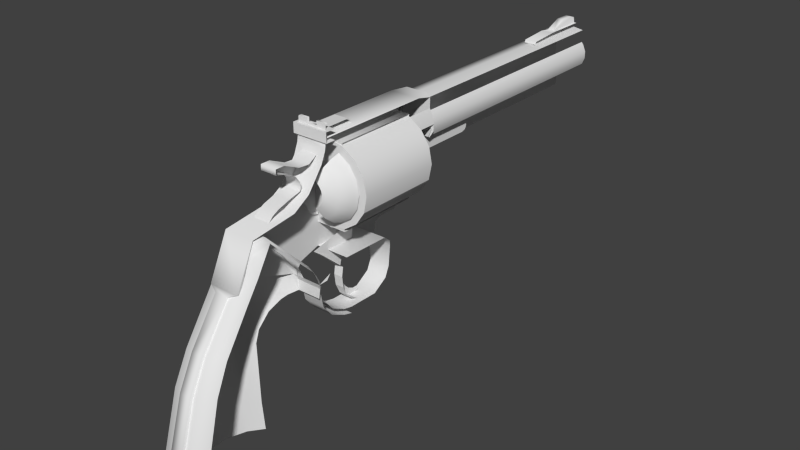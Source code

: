 # Source: pistol.blend  (saved by Blender 2.61.0; exported with 4.5.12 LTS)
import bpy
from mathutils import Matrix  # noqa: F401  (used for matrix-valued properties, if any)

bpy.ops.wm.read_factory_settings(use_empty=True)
scene = bpy.context.scene
scene.name = 'Scene'

# ---- collections
col_collection_1 = bpy.data.collections.new('Collection 1'); scene.collection.children.link(col_collection_1)

# ---- world
world_world = bpy.data.worlds.new('World'); scene.world = world_world
world_world.color = (0.05088, 0.05088, 0.05088)
world_world.use_sun_shadow = False
world_world.sun_shadow_jitter_overblur = 0.0
world_world.cycles.sampling_method = 'MANUAL'
world_world.cycles.sample_map_resolution = 256

# ---- meshes
me_revolver = bpy.data.meshes.new('revolver')
me_revolver.from_pydata([(-1.097, 0.8486, 0.9671), (-1.139, 0.8486, 0.9671), (-1.139, 0.8383, 0.9671), (-1.097, 0.8383, 0.9671), (-1.139, 0.8486, 0.9483), (-1.139, 0.8383, 0.9483), (-1.187, 0.8486, 0.9483), (-1.187, 0.8383, 0.9483), (-1.187, 0.8486, 0.9671), (-1.187, 0.8383, 0.9671), (-1.229, 0.8383, 0.9671), (-1.229, 0.8486, 0.9671), (-1.163, 0.8383, 0.9295), (-1.092, 0.8383, 0.9295), (-1.092, 0.8383, 0.9619), (-1.139, 0.8383, 0.9483), (-1.187, 0.8383, 0.9483), (-1.234, 0.8383, 0.9619), (-1.234, 0.8383, 0.9295), (-1.097, 0.8383, 0.9671), (-1.139, 0.8383, 0.9671), (-1.187, 0.8383, 0.9671), (-1.229, 0.8383, 0.9671), (-1.092, 0.8486, 0.9619), (-1.092, 0.8383, 0.9619), (-1.234, 0.8383, 0.9619), (-1.234, 0.8486, 0.9619), (-1.234, 0.8383, 0.9295), (-1.234, 0.8486, 0.9295), (-1.235, 0.3565, 0.4408), (-1.193, 0.3352, 0.4195), (-1.193, 0.3285, 0.4297), (-1.235, 0.3458, 0.4445), (-1.133, 0.3285, 0.4297), (-1.133, 0.3352, 0.4195), (-1.09, 0.3565, 0.4408), (-1.09, 0.3458, 0.4445), (-1.235, 0.9255, 0.4756), (-1.235, 0.4371, 0.635), (-1.235, 0.6533, 0.6619), (-1.235, 0.6533, 0.6619), (-1.235, 0.4371, 0.635), (-1.09, 0.4371, 0.635), (-1.09, 0.6533, 0.6619), (-1.243, 0.8276, 0.3315), (-1.235, 0.3565, 0.4408), (-1.235, 0.7714, 0.3001), (-1.235, 0.3458, 0.4445), (-1.09, 0.3458, 0.4445), (-1.09, 0.3565, 0.4408), (-1.09, 0.4371, 0.635), (-1.235, 1.292, 0.4756), (-1.243, 1.195, 0.332), (-1.243, 1.161, 0.3578), (-1.235, 1.274, 0.3378), (-1.217, 1.245, 0.2891), (-1.09, 1.391, 0.9074), (-1.111, 1.465, 0.9079), (-1.215, 1.465, 0.9079), (-1.236, 1.391, 0.9079), (-1.193, 0.04064, -0.2051), (-1.193, 0.03367, -0.1951), (-1.193, 0.1756, -0.1997), (-1.193, 0.1825, -0.2098), (-1.133, 0.03367, -0.1951), (-1.133, 0.04064, -0.2051), (-1.133, 0.1833, -0.2106), (-1.133, 0.1756, -0.1997), (-1.193, 0.1205, 0.09098), (-1.193, 0.1501, 0.07227), (-1.133, 0.1205, 0.09098), (-1.133, 0.1501, 0.07227), (-1.193, 0.1941, 0.2367), (-1.193, 0.2238, 0.218), (-1.133, 0.1941, 0.2367), (-1.133, 0.2238, 0.218), (-1.214, 0.8649, 0.1395), (-1.214, 0.8301, 0.1814), (-1.111, 0.8301, 0.1814), (-1.111, 0.8649, 0.1395), (-1.214, 0.8591, 0.1117), (-1.214, 0.8113, 0.1709), (-1.214, 0.8301, 0.1814), (-1.214, 0.8649, 0.1395), (-1.111, 0.8591, 0.1117), (-1.111, 0.8113, 0.1709), (-1.214, 0.8113, 0.1709), (-1.214, 0.8591, 0.1117), (-1.214, 1.197, 0.1395), (-1.214, 1.126, 0.09394), (-1.111, 1.126, 0.09394), (-1.111, 1.197, 0.1395), (-1.111, 1.219, 0.1896), (-1.214, 1.219, 0.1896), (-1.103, 1.219, 0.2894), (-1.223, 1.219, 0.2894), (-1.083, 1.195, 0.332), (-1.243, 1.195, 0.332), (-1.083, 1.161, 0.3578), (-1.243, 1.161, 0.3578), (-1.083, 0.9264, 0.3624), (-1.243, 0.9264, 0.3624), (-1.214, 0.9343, 0.1046), (-1.111, 0.9343, 0.1046), (-1.111, 0.9784, 0.09557), (-1.214, 0.9784, 0.09557), (-1.214, 1.244, 0.1739), (-1.214, 1.219, 0.1896), (-1.223, 1.219, 0.2894), (-1.214, 0.9346, 0.07675), (-1.214, 0.9343, 0.1046), (-1.111, 0.9346, 0.07675), (-1.214, 0.9346, 0.07675), (-1.243, 0.8085, 0.3071), (-1.083, 0.8276, 0.3315), (-1.09, 0.7714, 0.3001), (-1.083, 0.8085, 0.3071), (-1.214, 0.7957, 0.2498), (-1.214, 0.8138, 0.2563), (-1.111, 0.7957, 0.2498), (-1.214, 0.7957, 0.2498), (-1.243, 0.9264, 0.3624), (-1.236, 0.8354, 0.9074), (-1.236, 0.9255, 0.8592), (-1.236, 0.8284, 0.8592), (-1.235, 0.8072, 0.8099), (-1.235, 0.7331, 0.7112), (-1.214, 0.9786, 0.06461), (-1.214, 0.9784, 0.09557), (-1.214, 1.126, 0.06461), (-1.214, 1.126, 0.09394), (-1.111, 0.9786, 0.06461), (-1.214, 0.9786, 0.06461), (-1.214, 1.216, 0.1201), (-1.214, 1.197, 0.1395), (-1.235, 1.292, 0.4756), (-1.235, 0.9255, 0.4756), (-1.09, 0.9255, 0.4756), (-1.09, 1.292, 0.4756), (-1.235, 1.328, 0.4756), (-1.235, 1.304, 0.3546), (-1.235, 1.328, 0.4756), (-1.09, 1.328, 0.4756), (-1.235, 0.7714, 0.3001), (-1.09, 0.7714, 0.3001), (-1.235, 1.44, 0.4756), (-1.235, 1.405, 0.3546), (-1.09, 0.9255, 0.8592), (-1.236, 0.9255, 0.8592), (-1.236, 1.328, 0.8592), (-1.09, 1.328, 0.8592), (-1.236, 0.9255, 0.8592), (-1.09, 0.9255, 0.8592), (-1.09, 0.9255, 0.4756), (-1.235, 0.9255, 0.4756), (-1.09, 1.328, 0.7112), (-1.235, 1.328, 0.7112), (-1.069, 1.328, 0.7441), (-1.257, 1.328, 0.7441), (-1.067, 1.328, 0.777), (-1.259, 1.328, 0.777), (-1.236, 1.328, 0.8428), (-1.09, 1.328, 0.8428), (-1.252, 1.328, 0.8099), (-1.074, 1.328, 0.8099), (-1.236, 1.328, 0.8592), (-1.236, 1.465, 0.8592), (-1.236, 1.465, 0.8913), (-1.09, 1.465, 0.8913), (-1.09, 1.465, 0.8592), (-1.236, 1.465, 0.8428), (-1.09, 1.465, 0.8428), (-1.252, 1.465, 0.8099), (-1.074, 1.465, 0.8099), (-1.259, 1.465, 0.777), (-1.067, 1.465, 0.777), (-1.257, 1.465, 0.7441), (-1.069, 1.465, 0.7441), (-1.235, 1.465, 0.7112), (-1.09, 1.465, 0.7112), (-1.09, 0.8354, 0.9074), (-1.236, 0.8284, 0.8592), (-1.09, 0.8284, 0.8592), (-1.235, 0.8072, 0.8099), (-1.09, 0.8072, 0.8099), (-1.235, 0.7331, 0.7112), (-1.09, 0.7331, 0.7112), (-1.215, 1.465, 0.9079), (-1.111, 1.465, 0.9079), (-1.236, 1.465, 0.8913), (-1.236, 1.465, 0.8592), (-1.236, 1.328, 0.8428), (-1.236, 1.465, 0.8428), (-1.252, 1.328, 0.8099), (-1.252, 1.465, 0.8099), (-1.259, 1.328, 0.777), (-1.259, 1.465, 0.777), (-1.257, 1.328, 0.7441), (-1.257, 1.465, 0.7441), (-1.235, 1.328, 0.7112), (-1.235, 1.465, 0.7112), (-1.24, 1.465, 0.5553), (-1.067, 1.328, 0.777), (-1.067, 1.465, 0.777), (-1.074, 1.465, 0.8099), (-1.074, 1.328, 0.8099), (-1.09, 1.465, 0.8428), (-1.09, 1.328, 0.8428), (-1.09, 1.465, 0.8913), (-1.117, 0.8139, 0.623), (-1.138, 0.8139, 0.6091), (-1.117, 0.8438, 0.5588), (-1.079, 0.8438, 0.5845), (-1.106, 0.8763, 0.5317), (-1.058, 0.8763, 0.5638), (-1.1, 0.9144, 0.5163), (-1.046, 0.9144, 0.552), (-1.104, 0.8139, 0.6438), (-1.053, 0.8438, 0.623), (-1.026, 0.8763, 0.6118), (-1.011, 0.9144, 0.6054), (-1.099, 0.8139, 0.6684), (-1.044, 0.8438, 0.6684), (-1.015, 0.8763, 0.6684), (-0.9982, 0.9144, 0.6684), (-1.104, 0.8139, 0.693), (-1.053, 0.8438, 0.7138), (-1.026, 0.8763, 0.7251), (-1.011, 0.9144, 0.7314), (-1.117, 0.8139, 0.7138), (-1.079, 0.8438, 0.7523), (-1.058, 0.8763, 0.7731), (-1.046, 0.9144, 0.7848), (-1.138, 0.8139, 0.7278), (-1.117, 0.8438, 0.7781), (-1.106, 0.8763, 0.8052), (-1.1, 0.9144, 0.8205), (-1.315, 0.9144, 0.7314), (-1.163, 0.9144, 0.6684), (-1.327, 0.9144, 0.6684), (-1.315, 0.9144, 0.6054), (-1.279, 0.9144, 0.552), (-1.226, 0.9144, 0.5163), (-1.1, 0.9144, 0.5163), (-1.046, 0.9144, 0.552), (-1.163, 0.9144, 0.6684), (-1.011, 0.9144, 0.6054), (-0.9982, 0.9144, 0.6684), (-1.011, 0.9144, 0.7314), (-1.046, 0.9144, 0.7848), (-1.1, 0.9144, 0.8205), (-1.226, 0.9144, 0.8205), (-1.279, 0.9144, 0.7848), (-1.3, 0.8763, 0.6118), (-1.311, 0.8763, 0.6684), (-1.327, 0.9144, 0.6684), (-1.315, 0.9144, 0.6054), (-1.272, 0.8438, 0.623), (-1.282, 0.8438, 0.6684), (-1.222, 0.8139, 0.6438), (-1.227, 0.8139, 0.6684), (-1.268, 0.8763, 0.5638), (-1.279, 0.9144, 0.552), (-1.247, 0.8438, 0.5845), (-1.208, 0.8139, 0.623), (-1.219, 0.8763, 0.5317), (-1.226, 0.9144, 0.5163), (-1.208, 0.8438, 0.5588), (-1.187, 0.8139, 0.6091), (-1.268, 0.8763, 0.7731), (-1.219, 0.8763, 0.8052), (-1.226, 0.9144, 0.8205), (-1.279, 0.9144, 0.7848), (-1.247, 0.8438, 0.7523), (-1.208, 0.8438, 0.7781), (-1.208, 0.8139, 0.7138), (-1.187, 0.8139, 0.7278), (-1.3, 0.8763, 0.7251), (-1.315, 0.9144, 0.7314), (-1.272, 0.8438, 0.7138), (-1.222, 0.8139, 0.693), (-1.141, 0.9644, 0.182), (-1.141, 0.9576, 0.2353), (-1.185, 0.9576, 0.2353), (-1.185, 0.9644, 0.182), (-1.141, 0.9858, 0.1366), (-1.141, 0.9644, 0.182), (-1.185, 0.9644, 0.182), (-1.185, 0.9858, 0.1366), (-1.141, 1.007, 0.1138), (-1.141, 0.9858, 0.1366), (-1.185, 0.9858, 0.1366), (-1.185, 1.007, 0.1138), (-1.141, 0.8424, 0.3885), (-1.185, 0.8424, 0.3885), (-1.185, 0.9644, 0.2818), (-1.141, 0.9644, 0.2818), (-1.141, 0.9644, 0.2818), (-1.185, 0.9644, 0.2818), (-1.185, 0.9576, 0.2353), (-1.141, 0.9576, 0.2353), (-1.141, 1.007, 0.1138), (-1.185, 1.007, 0.1138), (-1.185, 1.045, 0.09519), (-1.141, 1.045, 0.09519), (-1.141, 1.045, 0.09519), (-1.185, 1.045, 0.09519), (-1.185, 1.089, 0.09292), (-1.141, 1.089, 0.09292), (-1.185, 0.9858, 0.1366), (-1.185, 0.9644, 0.182), (-1.185, 0.9981, 0.1906), (-1.185, 1.02, 0.1515), (-1.185, 0.9576, 0.2353), (-1.185, 0.9916, 0.2361), (-1.185, 1.007, 0.1138), (-1.185, 1.041, 0.1317), (-1.185, 0.9644, 0.2818), (-1.185, 0.9982, 0.2747), (-1.185, 0.8424, 0.3885), (-1.185, 1.007, 0.2967), (-1.185, 1.035, 0.3336), (-1.185, 1.076, 0.4395), (-1.185, 1.072, 0.3554), (-1.185, 1.089, 0.09292), (-1.185, 1.045, 0.09519), (-1.185, 1.079, 0.1142), (-1.185, 1.097, 0.1042), (-1.198, 1.027, 0.9041), (-1.198, 1.002, 0.9277), (-1.128, 1.002, 0.9277), (-1.128, 1.027, 0.9041), (-1.198, 0.8647, 0.9041), (-1.198, 0.8647, 0.9277), (-1.198, 1.002, 0.9277), (-1.198, 1.027, 0.9041), (-1.198, 0.8647, 0.9277), (-1.128, 0.8647, 0.9277), (-1.128, 1.002, 0.9277), (-1.198, 1.002, 0.9277), (-1.183, 1.748, 0.6768), (-1.178, 1.748, 0.6839), (-1.163, 1.757, 0.6684), (-1.185, 1.748, 0.6684), (-1.183, 1.748, 0.66), (-1.178, 1.748, 0.6529), (-1.171, 1.748, 0.6482), (-1.163, 1.748, 0.6465), (-1.154, 1.748, 0.6482), (-1.163, 1.748, 0.6465), (-1.147, 1.748, 0.6529), (-1.143, 1.748, 0.66), (-1.141, 1.748, 0.6684), (-1.143, 1.748, 0.6768), (-1.147, 1.748, 0.6839), (-1.154, 1.748, 0.6887), (-1.163, 1.748, 0.6903), (-1.171, 1.748, 0.6887), (-1.188, 1.742, 0.6788), (-1.182, 1.742, 0.6876), (-1.19, 1.742, 0.6684), (-1.188, 1.742, 0.658), (-1.182, 1.742, 0.6493), (-1.173, 1.742, 0.6434), (-1.163, 1.742, 0.6413), (-1.152, 1.742, 0.6434), (-1.163, 1.742, 0.6413), (-1.144, 1.742, 0.6493), (-1.138, 1.742, 0.658), (-1.136, 1.742, 0.6684), (-1.138, 1.742, 0.6788), (-1.144, 1.742, 0.6876), (-1.152, 1.742, 0.6935), (-1.163, 1.742, 0.6955), (-1.173, 1.742, 0.6935), (-1.182, 1.694, 0.6876), (-1.173, 1.694, 0.6935), (-1.163, 1.694, 0.6955), (-1.152, 1.694, 0.6935), (-1.144, 1.694, 0.6876), (-1.138, 1.694, 0.6788), (-1.136, 1.694, 0.6684), (-1.138, 1.694, 0.658), (-1.144, 1.694, 0.6493), (-1.152, 1.694, 0.6434), (-1.163, 1.694, 0.6413), (-1.163, 1.694, 0.6413), (-1.173, 1.694, 0.6434), (-1.182, 1.694, 0.6493), (-1.188, 1.694, 0.658), (-1.19, 1.694, 0.6684), (-1.188, 1.694, 0.6788), (-1.179, 1.691, 0.675), (-1.175, 1.691, 0.6805), (-1.18, 1.691, 0.6684), (-1.179, 1.691, 0.6619), (-1.175, 1.691, 0.6564), (-1.169, 1.691, 0.6527), (-1.163, 1.691, 0.6514), (-1.156, 1.691, 0.6527), (-1.163, 1.691, 0.6514), (-1.151, 1.691, 0.6564), (-1.147, 1.691, 0.6619), (-1.146, 1.691, 0.6684), (-1.147, 1.691, 0.675), (-1.151, 1.691, 0.6805), (-1.156, 1.691, 0.6842), (-1.163, 1.691, 0.6855), (-1.169, 1.691, 0.6842), (-1.175, 1.691, 0.6805), (-1.175, 1.459, 0.6805), (-1.169, 1.459, 0.6842), (-1.169, 1.691, 0.6842), (-1.163, 1.459, 0.6855), (-1.163, 1.691, 0.6855), (-1.156, 1.459, 0.6842), (-1.156, 1.691, 0.6842), (-1.151, 1.459, 0.6805), (-1.151, 1.691, 0.6805), (-1.147, 1.459, 0.675), (-1.147, 1.691, 0.675), (-1.146, 1.459, 0.6684), (-1.146, 1.691, 0.6684), (-1.147, 1.459, 0.6619), (-1.147, 1.691, 0.6619), (-1.151, 1.459, 0.6564), (-1.151, 1.691, 0.6564), (-1.156, 1.459, 0.6527), (-1.156, 1.691, 0.6527), (-1.163, 1.459, 0.6514), (-1.163, 1.691, 0.6514), (-1.169, 1.459, 0.6527), (-1.169, 1.691, 0.6527), (-1.163, 1.691, 0.6514), (-1.163, 1.459, 0.6514), (-1.175, 1.459, 0.6564), (-1.175, 1.691, 0.6564), (-1.179, 1.459, 0.6619), (-1.179, 1.691, 0.6619), (-1.18, 1.459, 0.6684), (-1.18, 1.691, 0.6684), (-1.179, 1.459, 0.675), (-1.179, 1.691, 0.675), (-1.231, 0.5005, 0.6227), (-1.235, 0.4431, 0.6268), (-1.093, 0.442, 0.6269), (-1.09, 0.5005, 0.6227), (-1.236, 0.4166, 0.5755), (-1.092, 0.4145, 0.5759), (-1.236, 0.3927, 0.5082), (-1.092, 0.3911, 0.5089), (-1.236, 0.3391, 0.4275), (-1.092, 0.338, 0.4283), (-1.224, 0.7848, 0.2874), (-1.093, 0.7848, 0.2874), (-1.106, 0.7835, 0.2246), (-1.22, 0.7835, 0.2246), (-1.258, 0.5005, 0.6045), (-1.068, 0.5005, 0.6045), (-1.059, 0.7126, 0.3918), (-1.09, 0.7126, 0.41), (-1.077, 0.7618, 0.3017), (-1.099, 0.7765, 0.32), (-1.106, 0.7835, 0.2246), (-1.093, 0.7848, 0.2874), (-1.22, 0.7835, 0.2246), (-1.249, 0.7618, 0.3017), (-1.223, 0.7765, 0.32), (-1.224, 0.7848, 0.2874), (-1.267, 0.7126, 0.3918), (-1.231, 0.7126, 0.41), (-1.268, 0.4565, 0.5554), (-1.263, 0.4251, 0.4885), (-1.259, 0.3718, 0.4018), (-1.063, 0.4251, 0.4885), (-1.057, 0.4565, 0.5554), (-1.067, 0.3718, 0.4018), (-1.263, 0.6527, 0.2624), (-1.268, 0.6995, 0.2756), (-1.22, 0.7202, 0.2309), (-1.22, 0.6793, 0.2269), (-1.259, 0.5788, 0.2292), (-1.22, 0.6113, 0.2028), (-1.294, 0.6046, 0.3263), (-1.301, 0.6519, 0.3638), (-1.289, 0.5301, 0.2687), (-1.264, 0.2467, 0.2212), (-1.233, 0.2022, 0.2322), (-1.095, 0.2009, 0.2325), (-1.062, 0.2467, 0.2212), (-1.22, 0.5528, 0.1465), (-1.264, 0.5121, 0.1565), (-1.295, 0.4512, 0.1713), (-1.268, 0.1833, 0.0905), (-1.236, 0.1336, 0.09139), (-1.092, 0.1321, 0.09139), (-1.057, 0.1833, 0.0905), (-1.22, 0.5338, 0.0905), (-1.268, 0.4872, 0.0905), (-1.301, 0.4175, 0.0905), (-1.268, 0.1106, -0.1994), (-1.236, 0.04712, -0.1994), (-1.092, 0.04527, -0.1994), (-1.057, 0.1106, -0.1994), (-1.22, 0.5408, -0.1994), (-1.268, 0.4841, -0.1994), (-1.301, 0.3992, -0.1994), (-1.265, 0.0896, -0.3402), (-1.234, 0.03302, -0.3402), (-1.094, 0.03102, -0.3402), (-1.06, 0.0896, -0.3402), (-1.218, 0.5516, -0.3402), (-1.265, 0.4902, -0.3402), (-1.297, 0.3983, -0.3402), (-1.249, 0.8729, 0.9388), (-1.249, 0.824, 0.9388), (-1.077, 0.824, 0.9388), (-1.077, 0.8729, 0.9388), (-1.249, 0.824, 0.893), (-1.249, 0.8729, 0.893), (-1.077, 0.8729, 0.893), (-1.077, 0.824, 0.893), (-1.249, 0.824, 0.9388), (-1.249, 0.8729, 0.9388), (-1.249, 0.8729, 0.893), (-1.249, 0.824, 0.893), (-1.249, 0.824, 0.9388), (-1.249, 0.824, 0.893), (-1.077, 0.824, 0.893), (-1.077, 0.824, 0.9388), (-1.193, 2.673, 0.8966), (-1.193, 2.314, 0.8966), (-1.193, 2.497, 0.9198), (-1.193, 2.673, 0.9198), (-1.193, 2.458, 0.9198), (-1.193, 2.32, 0.9094), (-1.193, 2.314, 0.8966), (-1.133, 2.314, 0.8966), (-1.133, 2.32, 0.9094), (-1.193, 2.32, 0.9094), (-1.133, 2.673, 0.9198), (-1.146, 2.673, 0.9198), (-1.146, 2.497, 0.9198), (-1.133, 2.497, 0.9198), (-1.133, 2.458, 0.9198), (-1.18, 2.673, 0.9198), (-1.18, 2.497, 0.9198), (-1.133, 2.458, 0.9198), (-1.146, 2.497, 0.9198), (-1.18, 2.497, 0.9198), (-1.193, 2.458, 0.9198), (-1.146, 2.497, 0.9236), (-1.18, 2.497, 0.9236), (-1.18, 2.497, 0.9236), (-1.18, 2.573, 0.9553), (-1.18, 2.645, 0.9553), (-1.146, 2.573, 0.9553), (-1.146, 2.497, 0.9236), (-1.146, 2.645, 0.9553), (-1.18, 2.667, 0.9478), (-1.146, 2.667, 0.9478), (-1.146, 2.673, 0.9198), (-1.18, 2.673, 0.9198), (-1.18, 2.667, 0.9478), (-1.146, 2.667, 0.9478), (-1.124, 0.8337, 0.8396), (-1.124, 0.8566, 0.8232), (-1.202, 0.8566, 0.8232), (-1.202, 0.8337, 0.8396), (-1.124, 0.8625, 0.7975), (-1.202, 0.8625, 0.7975), (-1.124, 0.8566, 0.8232), (-1.124, 0.8337, 0.8396), (-1.124, 0.8136, 0.8371), (-1.124, 0.8625, 0.7975), (-1.202, 0.8625, 0.7975), (-1.202, 0.8136, 0.8371), (-1.202, 0.8337, 0.8396), (-1.202, 0.8566, 0.8232), (-1.202, 0.8136, 0.8371), (-1.124, 0.8136, 0.8371), (-1.202, 0.7213, 0.7194), (-1.202, 0.8039, 0.7456), (-1.202, 0.7988, 0.7029), (-1.202, 0.7753, 0.8129), (-1.202, 0.8153, 0.7598), (-1.202, 0.8406, 0.766), (-1.124, 0.6017, 0.8514), (-1.202, 0.6017, 0.8514), (-1.202, 0.6004, 0.8269), (-1.124, 0.6004, 0.8269), (-1.202, 0.6401, 0.8168), (-1.124, 0.6401, 0.8168), (-1.124, 0.6459, 0.8508), (-1.202, 0.6459, 0.8508), (-1.202, 0.6459, 0.8508), (-1.202, 0.6401, 0.8168), (-1.202, 0.6004, 0.8269), (-1.202, 0.6017, 0.8514), (-1.202, 0.7015, 0.7867), (-1.124, 0.7015, 0.7867), (-1.124, 0.7217, 0.8166), (-1.202, 0.7217, 0.8166), (-1.202, 0.7217, 0.8166), (-1.202, 0.7015, 0.7867), (-1.124, 0.7753, 0.8129), (-1.202, 0.7753, 0.8129), (-1.202, 0.7269, 0.7355), (-1.202, 0.6618, 0.5132), (-1.202, 0.6626, 0.7057), (-1.202, 0.603, 0.6866), (-1.124, 0.7269, 0.7355), (-1.202, 0.7269, 0.7355), (-1.202, 0.7213, 0.7194), (-1.124, 0.7213, 0.7194), (-1.202, 0.6626, 0.7057), (-1.124, 0.6626, 0.7057), (-1.202, 0.603, 0.6866), (-1.124, 0.603, 0.6866), (-1.202, 0.5722, 0.6701), (-1.202, 0.5282, 0.6228), (-1.202, 0.5722, 0.6701), (-1.124, 0.5722, 0.6701), (-1.202, 0.5282, 0.6228), (-1.124, 0.5282, 0.6228), (-1.202, 0.724, 0.7562), (-1.202, 0.724, 0.7562), (-1.124, 0.724, 0.7562), (-1.342, 1.328, 0.7423), (-1.3, 1.328, 0.8052), (-1.163, 1.328, 0.6681), (-1.357, 1.328, 0.6681), (-1.342, 1.328, 0.5938), (-1.3, 1.328, 0.5309), (-1.237, 1.328, 0.4889), (-1.163, 1.328, 0.4741), (-1.089, 1.328, 0.4889), (-1.026, 1.328, 0.5309), (-0.9836, 1.328, 0.5938), (-0.9689, 1.328, 0.6681), (-0.9836, 1.328, 0.7423), (-1.026, 1.328, 0.8052), (-1.089, 1.328, 0.8473), (-1.163, 1.328, 0.862), (-1.237, 1.328, 0.8473), (-1.3, 0.9238, 0.8052), (-1.3, 1.328, 0.8052), (-1.342, 1.328, 0.7423), (-1.342, 0.9238, 0.7423), (-1.357, 1.328, 0.6681), (-1.357, 0.9238, 0.6681), (-1.342, 1.328, 0.5938), (-1.342, 0.9238, 0.5938), (-1.3, 1.328, 0.5309), (-1.3, 0.9238, 0.5309), (-1.237, 1.328, 0.4889), (-1.237, 0.9238, 0.4889), (-1.163, 1.328, 0.4741), (-1.163, 0.9238, 0.4741), (-1.089, 1.328, 0.4889), (-1.089, 0.9238, 0.4889), (-1.026, 1.328, 0.5309), (-1.026, 0.9238, 0.5309), (-0.9836, 1.328, 0.5938), (-0.9836, 0.9238, 0.5938), (-0.9836, 0.9238, 0.5938), (-0.9836, 1.328, 0.5938), (-0.9689, 1.328, 0.6681), (-0.9689, 0.9238, 0.6681), (-0.9836, 1.328, 0.7423), (-0.9836, 0.9238, 0.7423), (-1.026, 1.328, 0.8052), (-1.026, 0.9238, 0.8052), (-1.089, 1.328, 0.8473), (-1.089, 0.9238, 0.8473), (-1.163, 1.328, 0.862), (-1.163, 0.9238, 0.862), (-1.237, 1.328, 0.8473), (-1.237, 0.9238, 0.8473), (-1.3, 0.9238, 0.8052), (-1.163, 0.9238, 0.6681), (-1.237, 0.9238, 0.8473), (-1.163, 0.9238, 0.862), (-1.089, 0.9238, 0.8473), (-1.026, 0.9238, 0.8052), (-0.9836, 0.9238, 0.7423), (-0.9689, 0.9238, 0.6681), (-0.9836, 0.9238, 0.5938), (-1.026, 0.9238, 0.5309), (-1.089, 0.9238, 0.4889), (-1.163, 0.9238, 0.4741), (-1.237, 0.9238, 0.4889), (-1.3, 0.9238, 0.5309), (-1.342, 0.9238, 0.5938), (-1.357, 0.9238, 0.6681), (-1.342, 0.9238, 0.7423), (-1.235, 2.684, 0.7167), (-1.235, 1.457, 0.7167), (-1.248, 1.457, 0.748), (-1.248, 2.684, 0.748), (-1.248, 1.457, 0.7819), (-1.248, 2.684, 0.7819), (-1.235, 1.457, 0.8132), (-1.235, 2.684, 0.8132), (-1.101, 2.684, 0.8263), (-1.101, 1.457, 0.8263), (-1.091, 1.457, 0.8132), (-1.091, 2.684, 0.8132), (-1.078, 1.457, 0.7819), (-1.078, 2.684, 0.7819), (-1.078, 1.457, 0.748), (-1.078, 2.684, 0.748), (-1.091, 1.457, 0.7167), (-1.091, 2.684, 0.7167), (-1.224, 1.457, 0.8865), (-1.224, 2.684, 0.8865), (-1.224, 2.684, 0.8263), (-1.224, 1.457, 0.8263), (-1.163, 1.457, 0.8966), (-1.163, 2.684, 0.8966), (-1.101, 1.457, 0.8865), (-1.101, 2.684, 0.8865), (-1.235, 1.766, 0.6948), (-1.235, 1.746, 0.7058), (-1.235, 2.684, 0.5773), (-1.235, 1.457, 0.5773), (-1.235, 1.746, 0.6356), (-1.235, 1.766, 0.6435), (-1.235, 1.773, 0.6538), (-1.235, 1.774, 0.664), (-1.235, 1.774, 0.6743), (-1.235, 1.773, 0.6845), (-1.232, 1.457, 0.7058), (-1.235, 1.457, 0.6356), (-1.235, 1.746, 0.6356), (-1.235, 1.457, 0.6356), (-1.125, 1.461, 0.6397), (-1.125, 1.743, 0.6397), (-1.232, 1.457, 0.7058), (-1.235, 1.746, 0.7058), (-1.125, 1.743, 0.7017), (-1.125, 1.461, 0.7017), (-1.235, 1.766, 0.6948), (-1.235, 1.773, 0.6845), (-1.125, 1.769, 0.6829), (-1.125, 1.763, 0.692), (-1.235, 1.774, 0.6743), (-1.125, 1.771, 0.6739), (-1.235, 1.774, 0.664), (-1.125, 1.771, 0.6648), (-1.235, 1.773, 0.6538), (-1.125, 1.769, 0.6557), (-1.235, 1.766, 0.6435), (-1.125, 1.763, 0.6466), (-1.125, 1.461, 0.6397), (-1.125, 1.743, 0.692), (-1.125, 1.743, 0.6829), (-1.125, 1.743, 0.6739), (-1.125, 1.743, 0.6648), (-1.125, 1.743, 0.6557), (-1.125, 1.743, 0.6466), (-1.125, 1.743, 0.6397), (-1.125, 1.461, 0.7017), (-1.125, 1.743, 0.7017), (-1.125, 1.763, 0.692), (-1.125, 1.769, 0.6829), (-1.125, 1.771, 0.6739), (-1.125, 1.771, 0.6648), (-1.125, 1.769, 0.6557), (-1.125, 1.763, 0.6466)], [], [(0, 1, 2), (0, 2, 3), (1, 4, 5), (1, 5, 2), (6, 7, 5), (6, 5, 4), (7, 6, 8), (7, 8, 9), (10, 9, 8), (10, 8, 11), (12, 13, 14), (12, 14, 15), (15, 16, 12), (16, 17, 18), (16, 18, 12), (15, 14, 19), (15, 19, 20), (17, 16, 21), (17, 21, 22), (23, 0, 3), (23, 3, 24), (25, 10, 11), (25, 11, 26), (27, 25, 26), (27, 26, 28), (29, 30, 31), (29, 31, 32), (33, 34, 35), (33, 35, 36), (37, 38, 39), (40, 41, 42), (40, 42, 43), (44, 45, 37), (46, 45, 44), (38, 45, 47), (37, 45, 38), (48, 49, 50), (33, 36, 32), (33, 32, 31), (51, 52, 53), (51, 54, 52), (55, 52, 54), (56, 57, 58), (56, 58, 59), (60, 61, 62), (60, 62, 63), (64, 65, 66), (64, 66, 67), (61, 68, 69), (61, 69, 62), (70, 64, 67), (70, 67, 71), (68, 72, 73), (68, 73, 69), (74, 70, 71), (74, 71, 75), (72, 31, 30), (72, 30, 73), (33, 74, 75), (33, 75, 34), (64, 61, 60), (64, 60, 65), (70, 68, 61), (70, 61, 64), (74, 72, 68), (74, 68, 70), (33, 31, 72), (33, 72, 74), (76, 77, 78), (76, 78, 79), (80, 81, 82), (80, 82, 83), (84, 85, 86), (84, 86, 87), (88, 89, 90), (88, 90, 91), (92, 93, 88), (92, 88, 91), (92, 94, 95), (92, 95, 93), (94, 96, 97), (94, 97, 95), (96, 98, 99), (96, 99, 97), (100, 101, 99), (100, 99, 98), (102, 76, 79), (102, 79, 103), (102, 103, 104), (102, 104, 105), (89, 105, 104), (89, 104, 90), (55, 106, 107), (55, 107, 108), (109, 80, 83), (109, 83, 110), (111, 84, 87), (111, 87, 112), (46, 44, 113), (114, 115, 116), (81, 117, 118), (81, 118, 82), (85, 119, 120), (85, 120, 86), (37, 121, 44), (122, 123, 124), (124, 123, 37), (124, 37, 125), (125, 37, 126), (126, 37, 39), (127, 109, 110), (127, 110, 128), (129, 127, 128), (129, 128, 130), (131, 111, 112), (131, 112, 132), (133, 129, 130), (133, 130, 134), (37, 51, 53), (37, 53, 121), (135, 136, 137), (135, 137, 138), (51, 139, 140), (51, 140, 54), (141, 135, 138), (141, 138, 142), (52, 55, 108), (106, 133, 134), (106, 134, 107), (117, 46, 113), (117, 113, 118), (143, 120, 119), (143, 119, 144), (139, 145, 146), (139, 146, 140), (147, 148, 149), (147, 149, 150), (151, 152, 153), (151, 153, 154), (155, 156, 141), (155, 141, 142), (157, 158, 156), (157, 156, 155), (159, 160, 158), (159, 158, 157), (150, 149, 161), (150, 161, 162), (162, 161, 163), (162, 163, 164), (164, 163, 160), (164, 160, 159), (122, 59, 165), (122, 165, 123), (166, 167, 168), (166, 168, 169), (170, 166, 169), (170, 169, 171), (172, 170, 171), (172, 171, 173), (174, 172, 173), (174, 173, 175), (176, 174, 175), (176, 175, 177), (178, 176, 177), (178, 177, 179), (59, 122, 180), (59, 180, 56), (122, 181, 182), (122, 182, 180), (181, 183, 184), (181, 184, 182), (183, 185, 186), (183, 186, 184), (185, 40, 43), (185, 43, 186), (41, 32, 36), (41, 36, 42), (187, 188, 168), (187, 168, 167), (165, 59, 189), (165, 189, 190), (191, 165, 190), (191, 190, 192), (193, 191, 192), (193, 192, 194), (195, 193, 194), (195, 194, 196), (197, 195, 196), (197, 196, 198), (199, 197, 198), (199, 198, 200), (139, 199, 200), (139, 200, 201), (139, 201, 145), (189, 59, 58), (202, 203, 204), (202, 204, 205), (205, 204, 206), (205, 206, 207), (208, 57, 56), (209, 210, 211), (209, 211, 212), (212, 211, 213), (212, 213, 214), (214, 213, 215), (214, 215, 216), (217, 209, 212), (217, 212, 218), (218, 212, 214), (218, 214, 219), (219, 214, 216), (219, 216, 220), (221, 217, 218), (221, 218, 222), (222, 218, 219), (222, 219, 223), (223, 219, 220), (223, 220, 224), (225, 221, 222), (225, 222, 226), (226, 222, 223), (226, 223, 227), (227, 223, 224), (227, 224, 228), (229, 225, 226), (229, 226, 230), (230, 226, 227), (230, 227, 231), (231, 227, 228), (231, 228, 232), (233, 229, 230), (233, 230, 234), (234, 230, 231), (234, 231, 235), (235, 231, 232), (235, 232, 236), (237, 238, 239), (239, 238, 240), (240, 238, 241), (241, 238, 242), (243, 244, 245), (244, 246, 245), (246, 247, 245), (247, 248, 245), (248, 249, 245), (249, 250, 245), (251, 238, 252), (252, 238, 237), (253, 254, 255), (253, 255, 256), (257, 258, 254), (257, 254, 253), (259, 260, 258), (259, 258, 257), (261, 253, 256), (261, 256, 262), (263, 257, 253), (263, 253, 261), (264, 259, 257), (264, 257, 263), (265, 261, 262), (265, 262, 266), (267, 263, 261), (267, 261, 265), (268, 264, 263), (268, 263, 267), (269, 270, 271), (269, 271, 272), (273, 274, 270), (273, 270, 269), (275, 276, 274), (275, 274, 273), (277, 269, 272), (277, 272, 278), (279, 273, 269), (279, 269, 277), (280, 275, 273), (280, 273, 279), (254, 277, 278), (254, 278, 255), (258, 279, 277), (258, 277, 254), (260, 280, 279), (260, 279, 258), (281, 282, 283), (281, 283, 284), (285, 286, 287), (285, 287, 288), (289, 290, 291), (289, 291, 292), (293, 294, 295), (293, 295, 296), (297, 298, 299), (297, 299, 300), (301, 302, 303), (301, 303, 304), (305, 306, 307), (305, 307, 308), (309, 310, 311), (309, 311, 312), (310, 313, 314), (310, 314, 311), (315, 309, 312), (315, 312, 316), (313, 317, 318), (313, 318, 314), (317, 319, 320), (317, 320, 318), (319, 321, 320), (319, 322, 323), (319, 323, 321), (324, 325, 326), (324, 326, 327), (325, 315, 316), (325, 316, 326), (328, 329, 330), (328, 330, 331), (332, 333, 334), (332, 334, 335), (336, 337, 338), (336, 338, 339), (340, 341, 342), (343, 340, 342), (344, 343, 342), (345, 344, 342), (346, 345, 342), (347, 346, 342), (348, 349, 342), (350, 348, 342), (351, 350, 342), (352, 351, 342), (353, 352, 342), (354, 353, 342), (355, 354, 342), (356, 355, 342), (357, 356, 342), (341, 357, 342), (358, 359, 341), (358, 341, 340), (360, 358, 340), (360, 340, 343), (361, 360, 343), (361, 343, 344), (362, 361, 344), (362, 344, 345), (363, 362, 345), (363, 345, 346), (364, 363, 346), (364, 346, 347), (365, 366, 349), (365, 349, 348), (367, 365, 348), (367, 348, 350), (368, 367, 350), (368, 350, 351), (369, 368, 351), (369, 351, 352), (370, 369, 352), (370, 352, 353), (371, 370, 353), (371, 353, 354), (372, 371, 354), (372, 354, 355), (373, 372, 355), (373, 355, 356), (374, 373, 356), (374, 356, 357), (359, 374, 357), (359, 357, 341), (375, 376, 374), (375, 374, 359), (376, 377, 373), (376, 373, 374), (377, 378, 372), (377, 372, 373), (378, 379, 371), (378, 371, 372), (379, 380, 370), (379, 370, 371), (380, 381, 369), (380, 369, 370), (381, 382, 368), (381, 368, 369), (382, 383, 367), (382, 367, 368), (383, 384, 365), (383, 365, 367), (384, 385, 366), (384, 366, 365), (386, 387, 363), (386, 363, 364), (387, 388, 362), (387, 362, 363), (388, 389, 361), (388, 361, 362), (389, 390, 360), (389, 360, 361), (390, 391, 358), (390, 358, 360), (391, 375, 359), (391, 359, 358), (392, 393, 375), (392, 375, 391), (394, 392, 391), (394, 391, 390), (395, 394, 390), (395, 390, 389), (396, 395, 389), (396, 389, 388), (397, 396, 388), (397, 388, 387), (398, 397, 387), (398, 387, 386), (399, 400, 385), (399, 385, 384), (401, 399, 384), (401, 384, 383), (402, 401, 383), (402, 383, 382), (403, 402, 382), (403, 382, 381), (404, 403, 381), (404, 381, 380), (405, 404, 380), (405, 380, 379), (406, 405, 379), (406, 379, 378), (407, 406, 378), (407, 378, 377), (408, 407, 377), (408, 377, 376), (393, 408, 376), (393, 376, 375), (409, 410, 411), (409, 411, 412), (413, 414, 412), (413, 412, 411), (415, 416, 414), (415, 414, 413), (417, 418, 416), (417, 416, 415), (419, 420, 418), (419, 418, 417), (421, 422, 420), (421, 420, 419), (423, 424, 422), (423, 422, 421), (425, 426, 424), (425, 424, 423), (427, 428, 426), (427, 426, 425), (429, 430, 428), (429, 428, 427), (431, 432, 433), (431, 433, 434), (435, 436, 432), (435, 432, 431), (437, 438, 436), (437, 436, 435), (439, 440, 438), (439, 438, 437), (441, 442, 440), (441, 440, 439), (410, 409, 442), (410, 442, 441), (443, 444, 445), (443, 445, 446), (444, 447, 448), (444, 448, 445), (447, 449, 450), (447, 450, 448), (449, 451, 452), (449, 452, 450), (453, 454, 455), (453, 455, 456), (457, 444, 443), (445, 458, 446), (458, 459, 460), (458, 460, 446), (459, 461, 462), (459, 462, 460), (461, 463, 464), (461, 464, 462), (465, 466, 467), (465, 467, 468), (466, 469, 470), (466, 470, 467), (469, 457, 443), (469, 443, 470), (449, 447, 471), (449, 471, 472), (451, 449, 472), (451, 472, 473), (474, 475, 448), (474, 448, 450), (476, 474, 450), (476, 450, 452), (477, 478, 479), (477, 479, 480), (481, 477, 480), (481, 480, 482), (483, 484, 478), (483, 478, 477), (485, 483, 477), (485, 477, 481), (472, 471, 484), (472, 484, 483), (473, 472, 483), (473, 483, 485), (471, 447, 444), (471, 444, 457), (448, 475, 458), (448, 458, 445), (479, 478, 466), (479, 466, 465), (478, 484, 469), (478, 469, 466), (484, 471, 457), (484, 457, 469), (486, 487, 451), (486, 451, 473), (487, 488, 452), (487, 452, 451), (488, 489, 476), (488, 476, 452), (490, 491, 481), (490, 481, 482), (491, 492, 485), (491, 485, 481), (492, 486, 473), (492, 473, 485), (493, 494, 487), (493, 487, 486), (494, 495, 488), (494, 488, 487), (495, 496, 489), (495, 489, 488), (497, 498, 491), (497, 491, 490), (498, 499, 492), (498, 492, 491), (499, 493, 486), (499, 486, 492), (500, 501, 494), (500, 494, 493), (501, 502, 495), (501, 495, 494), (502, 503, 496), (502, 496, 495), (504, 505, 498), (504, 498, 497), (505, 506, 499), (505, 499, 498), (506, 500, 493), (506, 493, 499), (507, 508, 501), (507, 501, 500), (508, 509, 502), (508, 502, 501), (509, 510, 503), (509, 503, 502), (511, 512, 505), (511, 505, 504), (512, 513, 506), (512, 506, 505), (513, 507, 500), (513, 500, 506), (514, 515, 516), (514, 516, 517), (518, 519, 520), (518, 520, 521), (522, 523, 524), (522, 524, 525), (526, 527, 528), (526, 528, 529), (530, 531, 532), (530, 532, 533), (531, 534, 532), (531, 535, 534), (536, 537, 538), (536, 538, 539), (540, 541, 542), (540, 542, 543), (543, 542, 544), (545, 533, 532), (545, 532, 546), (546, 532, 534), (547, 548, 549), (547, 549, 550), (538, 547, 550), (538, 550, 539), (549, 548, 551), (549, 551, 552), (546, 553, 554), (545, 546, 554), (545, 554, 555), (542, 556, 557), (558, 556, 542), (558, 542, 541), (545, 555, 559), (560, 558, 541), (561, 562, 563), (561, 563, 564), (551, 556, 554), (551, 554, 552), (556, 558, 555), (556, 555, 554), (558, 564, 563), (558, 563, 555), (565, 566, 567), (565, 567, 568), (567, 566, 569), (567, 569, 570), (571, 572, 573), (571, 573, 574), (575, 576, 577), (575, 577, 578), (579, 580, 565), (579, 565, 568), (581, 582, 583), (584, 585, 582), (584, 586, 585), (587, 588, 589), (587, 589, 590), (590, 589, 591), (590, 591, 592), (588, 587, 593), (588, 593, 594), (595, 596, 597), (595, 597, 598), (592, 591, 599), (592, 599, 600), (594, 593, 601), (594, 601, 602), (603, 604, 596), (603, 596, 595), (603, 582, 604), (603, 584, 582), (601, 605, 606), (601, 606, 602), (605, 580, 579), (605, 579, 606), (584, 576, 575), (584, 575, 586), (607, 582, 581), (581, 583, 608), (581, 608, 609), (609, 608, 610), (611, 612, 613), (611, 613, 614), (614, 613, 615), (614, 615, 616), (616, 615, 617), (616, 617, 618), (610, 608, 619), (619, 608, 620), (618, 617, 621), (618, 621, 622), (622, 621, 623), (622, 623, 624), (582, 625, 604), (625, 582, 607), (626, 627, 600), (626, 600, 599), (627, 626, 612), (627, 612, 611), (628, 629, 630), (631, 628, 630), (632, 631, 630), (633, 632, 630), (634, 633, 630), (635, 634, 630), (636, 635, 630), (637, 636, 630), (638, 637, 630), (639, 638, 630), (640, 639, 630), (641, 640, 630), (642, 641, 630), (643, 642, 630), (644, 643, 630), (629, 644, 630), (645, 646, 647), (645, 647, 648), (648, 647, 649), (648, 649, 650), (650, 649, 651), (650, 651, 652), (652, 651, 653), (652, 653, 654), (655, 656, 654), (655, 654, 653), (656, 655, 657), (656, 657, 658), (658, 657, 659), (658, 659, 660), (660, 659, 661), (660, 661, 662), (662, 661, 663), (662, 663, 664), (665, 666, 667), (665, 667, 668), (668, 667, 669), (668, 669, 670), (670, 669, 671), (670, 671, 672), (672, 671, 673), (672, 673, 674), (674, 673, 675), (674, 675, 676), (676, 675, 677), (676, 677, 678), (678, 677, 646), (678, 646, 645), (679, 680, 681), (681, 680, 682), (682, 680, 683), (683, 680, 684), (684, 680, 685), (685, 680, 686), (686, 680, 687), (687, 680, 688), (688, 680, 689), (689, 680, 690), (680, 691, 690), (691, 680, 692), (692, 680, 693), (693, 680, 694), (694, 680, 695), (695, 680, 679), (696, 697, 698), (696, 698, 699), (699, 698, 700), (699, 700, 701), (701, 700, 702), (701, 702, 703), (704, 705, 706), (704, 706, 707), (707, 706, 708), (707, 708, 709), (709, 708, 710), (709, 710, 711), (711, 710, 712), (711, 712, 713), (714, 715, 716), (714, 716, 717), (718, 719, 715), (718, 715, 714), (720, 721, 719), (720, 719, 718), (703, 702, 717), (703, 717, 716), (722, 723, 696), (722, 696, 724), (723, 697, 696), (725, 726, 724), (726, 727, 724), (727, 728, 724), (728, 729, 724), (729, 730, 724), (730, 731, 724), (731, 722, 724), (697, 723, 732), (733, 726, 725), (734, 735, 736), (734, 736, 737), (738, 739, 740), (738, 740, 741), (742, 743, 744), (742, 744, 745), (743, 746, 747), (743, 747, 744), (746, 748, 749), (746, 749, 747), (748, 750, 751), (748, 751, 749), (750, 752, 753), (750, 753, 751), (752, 734, 737), (752, 737, 753), (739, 742, 745), (739, 745, 740), (754, 755, 756), (754, 756, 757), (754, 757, 758), (754, 758, 759), (754, 759, 760), (754, 760, 761), (762, 763, 755), (762, 755, 754), (756, 755, 764), (756, 764, 765), (757, 756, 765), (757, 765, 766), (758, 757, 766), (758, 766, 767), (759, 758, 767), (759, 767, 768), (760, 759, 768), (760, 768, 769), (760, 769, 761), (763, 764, 755)])
me_revolver.polygons.foreach_set('use_smooth', [True] * 802)
_uv = me_revolver.uv_layers.new(name='UVMap')
_uv.uv.foreach_set('vector', [0.9621, 0.8762, 0.9621, 0.8218, 0.9728, 0.8218, 0.9621, 0.8762, 0.9728, 0.8218, 0.9728, 0.8762, 0.9621, 0.8218, 0.9621, 0.8023, 0.9728, 0.8023, 0.9621, 0.8218, 0.9728, 0.8023, 0.9728, 0.8218, 0.9621, 0.7414, 0.9728, 0.7414, 0.9728, 0.8023, 0.9621, 0.7414, 0.9728, 0.8023, 0.9621, 0.8023, 0.9728, 0.7414, 0.9621, 0.7414, 0.9621, 0.7218, 0.9728, 0.7414, 0.9621, 0.7218, 0.9728, 0.7218, 0.9728, 0.6675, 0.9728, 0.7218, 0.9621, 0.7218, 0.9728, 0.6675, 0.9621, 0.7218, 0.9621, 0.6675, 0.9168, 0.6962, 0.9168, 0.7692, 0.9499, 0.7692, 0.9168, 0.6962, 0.9499, 0.7692, 0.9361, 0.7205, 0.9361, 0.7205, 0.9361, 0.6719, 0.9168, 0.6962, 0.9361, 0.6719, 0.9499, 0.6233, 0.9168, 0.6233, 0.9361, 0.6719, 0.9168, 0.6233, 0.9168, 0.6962, 0.9361, 0.7205, 0.9499, 0.7692, 0.9553, 0.764, 0.9361, 0.7205, 0.9553, 0.764, 0.9553, 0.7205, 0.9499, 0.6233, 0.9361, 0.6719, 0.9553, 0.6719, 0.9499, 0.6233, 0.9553, 0.6719, 0.9553, 0.6285, 0.9621, 0.8847, 0.9621, 0.8762, 0.9728, 0.8762, 0.9621, 0.8847, 0.9728, 0.8762, 0.9728, 0.8847, 0.9728, 0.659, 0.9728, 0.6675, 0.9621, 0.6675, 0.9728, 0.659, 0.9621, 0.6675, 0.9621, 0.659, 0.9728, 0.6253, 0.9728, 0.659, 0.9621, 0.659, 0.9728, 0.6253, 0.9621, 0.659, 0.9621, 0.6253, 0.5672, 0.5209, 0.5753, 0.516, 0.5838, 0.5183, 0.5672, 0.5209, 0.5838, 0.5183, 0.5689, 0.5235, 0.605, 0.5183, 0.6135, 0.516, 0.6216, 0.5209, 0.605, 0.5183, 0.6216, 0.5209, 0.6199, 0.5235, 0.4201, 0.8018, 0.475, 0.6338, 0.4842, 0.7082, 0.5689, 0.6673, 0.5689, 0.5904, 0.6199, 0.5904, 0.5689, 0.6673, 0.6199, 0.5904, 0.6199, 0.6673, 0.3706, 0.7682, 0.4082, 0.6061, 0.4201, 0.8018, 0.3598, 0.7488, 0.4082, 0.6061, 0.3706, 0.7682, 0.475, 0.6338, 0.4082, 0.6061, 0.4094, 0.6024, 0.4201, 0.8018, 0.4082, 0.6061, 0.475, 0.6338, 0.7792, 0.6026, 0.779, 0.6069, 0.7137, 0.634, 0.605, 0.5183, 0.6199, 0.5235, 0.5689, 0.5235, 0.605, 0.5183, 0.5689, 0.5235, 0.5838, 0.5183, 0.4201, 0.9281, 0.3708, 0.8947, 0.3796, 0.8828, 0.4201, 0.9281, 0.3727, 0.9217, 0.3708, 0.8947, 0.356, 0.9118, 0.3708, 0.8947, 0.3727, 0.9217, 0.6198, 0.9622, 0.612, 0.9877, 0.5766, 0.9876, 0.6198, 0.9622, 0.5766, 0.9876, 0.569, 0.9621, 0.582, 0.2947, 0.5838, 0.2992, 0.5404, 0.2985, 0.582, 0.2947, 0.5404, 0.2985, 0.5365, 0.2929, 0.605, 0.2992, 0.6069, 0.2941, 0.6557, 0.2923, 0.605, 0.2992, 0.6557, 0.2923, 0.6513, 0.2983, 0.5838, 0.2992, 0.5838, 0.3995, 0.5707, 0.3969, 0.5838, 0.2992, 0.5707, 0.3969, 0.5404, 0.2985, 0.605, 0.3995, 0.605, 0.2992, 0.6513, 0.2983, 0.605, 0.3995, 0.6513, 0.2983, 0.6181, 0.397, 0.5838, 0.3995, 0.5838, 0.4506, 0.5731, 0.449, 0.5838, 0.3995, 0.5731, 0.449, 0.5707, 0.3969, 0.605, 0.4506, 0.605, 0.3995, 0.6181, 0.397, 0.605, 0.4506, 0.6181, 0.397, 0.6157, 0.449, 0.5838, 0.4506, 0.5838, 0.5183, 0.5753, 0.516, 0.5838, 0.4506, 0.5753, 0.516, 0.5731, 0.449, 0.605, 0.5183, 0.605, 0.4506, 0.6157, 0.449, 0.605, 0.5183, 0.6157, 0.449, 0.6135, 0.516, 0.605, 0.2992, 0.5838, 0.2992, 0.582, 0.2947, 0.605, 0.2992, 0.582, 0.2947, 0.6069, 0.2941, 0.605, 0.3995, 0.5838, 0.3995, 0.5838, 0.2992, 0.605, 0.3995, 0.5838, 0.2992, 0.605, 0.2992, 0.605, 0.4506, 0.5838, 0.4506, 0.5838, 0.3995, 0.605, 0.4506, 0.5838, 0.3995, 0.605, 0.3995, 0.605, 0.5183, 0.5838, 0.5183, 0.5838, 0.4506, 0.605, 0.5183, 0.5838, 0.4506, 0.605, 0.4506, 0.02386, 0.6174, 0.02386, 0.5957, 0.07437, 0.5957, 0.02386, 0.6174, 0.07437, 0.5957, 0.07437, 0.6174, 0.295, 0.779, 0.3153, 0.7626, 0.3189, 0.769, 0.295, 0.779, 0.3189, 0.769, 0.3045, 0.781, 0.1769, 0.5627, 0.1769, 0.538, 0.218, 0.538, 0.1769, 0.5627, 0.218, 0.538, 0.218, 0.5627, 0.02386, 0.7588, 0.02386, 0.7252, 0.07437, 0.7252, 0.02386, 0.7588, 0.07437, 0.7252, 0.07437, 0.7588, 0.07437, 0.7807, 0.02386, 0.7807, 0.02386, 0.7588, 0.07437, 0.7807, 0.02386, 0.7588, 0.07437, 0.7588, 0.07437, 0.7807, 0.07854, 0.8206, 0.01969, 0.8206, 0.07437, 0.7807, 0.01969, 0.8206, 0.02386, 0.7807, 0.07854, 0.8206, 0.08842, 0.84, 0.009819, 0.84, 0.07854, 0.8206, 0.009819, 0.84, 0.01969, 0.8206, 0.08842, 0.84, 0.08842, 0.8573, 0.009819, 0.8573, 0.08842, 0.84, 0.009819, 0.8573, 0.009819, 0.84, 0.08841, 0.9508, 0.009818, 0.9508, 0.009819, 0.8573, 0.08841, 0.9508, 0.009819, 0.8573, 0.08842, 0.8573, 0.02386, 0.6484, 0.02386, 0.6174, 0.07437, 0.6174, 0.02386, 0.6484, 0.07437, 0.6174, 0.07437, 0.6484, 0.02386, 0.6484, 0.07437, 0.6484, 0.07437, 0.6663, 0.02386, 0.6484, 0.07437, 0.6663, 0.02386, 0.6663, 0.02386, 0.7252, 0.02386, 0.6663, 0.07437, 0.6663, 0.02386, 0.7252, 0.07437, 0.6663, 0.07437, 0.7252, 0.356, 0.9118, 0.3164, 0.9113, 0.3217, 0.903, 0.356, 0.9118, 0.3217, 0.903, 0.3561, 0.903, 0.2829, 0.805, 0.295, 0.779, 0.3045, 0.781, 0.2829, 0.805, 0.3045, 0.781, 0.2925, 0.8049, 0.1769, 0.5897, 0.1769, 0.5627, 0.218, 0.5627, 0.1769, 0.5897, 0.218, 0.5627, 0.218, 0.5897, 0.3598, 0.7488, 0.3706, 0.7682, 0.3622, 0.7616, 0.8183, 0.7683, 0.829, 0.7492, 0.8265, 0.7617, 0.3153, 0.7626, 0.3425, 0.7572, 0.3447, 0.7634, 0.3153, 0.7626, 0.3447, 0.7634, 0.3189, 0.769, 0.1769, 0.538, 0.1769, 0.5119, 0.218, 0.5119, 0.1769, 0.538, 0.218, 0.5119, 0.218, 0.538, 0.4201, 0.8018, 0.3812, 0.8022, 0.3706, 0.7682, 0.5689, 0.7709, 0.5521, 0.8018, 0.5521, 0.7684, 0.5521, 0.7684, 0.5521, 0.8018, 0.4201, 0.8018, 0.5521, 0.7684, 0.4201, 0.8018, 0.5352, 0.7611, 0.5352, 0.7611, 0.4201, 0.8018, 0.5012, 0.7357, 0.5012, 0.7357, 0.4201, 0.8018, 0.4842, 0.7082, 0.2788, 0.8201, 0.2829, 0.805, 0.2925, 0.8049, 0.2788, 0.8201, 0.2925, 0.8049, 0.2894, 0.8201, 0.2788, 0.8709, 0.2788, 0.8201, 0.2894, 0.8201, 0.2788, 0.8709, 0.2894, 0.8201, 0.2889, 0.8708, 0.1769, 0.6045, 0.1769, 0.5897, 0.218, 0.5897, 0.1769, 0.6045, 0.218, 0.5897, 0.218, 0.6045, 0.2979, 0.9017, 0.2788, 0.8709, 0.2889, 0.8708, 0.2979, 0.9017, 0.2889, 0.8708, 0.3045, 0.8953, 0.4201, 0.8018, 0.4201, 0.9281, 0.3796, 0.8828, 0.4201, 0.8018, 0.3796, 0.8828, 0.3812, 0.8022, 0.09907, 0.6361, 0.09907, 0.5286, 0.1514, 0.5286, 0.09907, 0.6361, 0.1514, 0.5286, 0.1514, 0.6361, 0.4201, 0.9281, 0.4201, 0.9404, 0.3785, 0.9322, 0.4201, 0.9281, 0.3785, 0.9322, 0.3727, 0.9217, 0.09907, 0.6465, 0.09907, 0.6361, 0.1514, 0.6361, 0.09907, 0.6465, 0.1514, 0.6361, 0.1514, 0.6465, 0.3708, 0.8947, 0.356, 0.9118, 0.3561, 0.903, 0.3164, 0.9113, 0.2979, 0.9017, 0.3045, 0.8953, 0.3164, 0.9113, 0.3045, 0.8953, 0.3217, 0.903, 0.3425, 0.7572, 0.3598, 0.7488, 0.3622, 0.7616, 0.3425, 0.7572, 0.3622, 0.7616, 0.3447, 0.7634, 0.2264, 0.4938, 0.218, 0.5119, 0.1769, 0.5119, 0.2264, 0.4938, 0.1769, 0.5119, 0.1684, 0.4938, 0.4201, 0.9404, 0.4201, 0.9787, 0.3785, 0.9668, 0.4201, 0.9404, 0.3785, 0.9668, 0.3785, 0.9322, 0.1517, 0.8788, 0.09922, 0.8788, 0.09922, 0.7609, 0.1517, 0.8788, 0.09922, 0.7609, 0.1517, 0.7609, 0.09922, 0.8788, 0.1517, 0.8788, 0.1517, 0.9911, 0.09922, 0.8788, 0.1517, 0.9911, 0.0993, 0.9911, 0.1514, 0.7155, 0.09914, 0.7155, 0.09907, 0.6465, 0.1514, 0.7155, 0.09907, 0.6465, 0.1514, 0.6465, 0.1591, 0.7251, 0.0914, 0.7251, 0.09914, 0.7155, 0.1591, 0.7251, 0.09914, 0.7155, 0.1514, 0.7155, 0.1598, 0.7348, 0.0907, 0.7348, 0.0914, 0.7251, 0.1598, 0.7348, 0.0914, 0.7251, 0.1591, 0.7251, 0.1517, 0.7609, 0.09922, 0.7609, 0.09899, 0.754, 0.1517, 0.7609, 0.09899, 0.754, 0.1515, 0.754, 0.1515, 0.754, 0.09899, 0.754, 0.09314, 0.7444, 0.1515, 0.754, 0.09314, 0.7444, 0.1574, 0.7444, 0.1574, 0.7444, 0.09314, 0.7444, 0.0907, 0.7348, 0.1574, 0.7444, 0.0907, 0.7348, 0.1598, 0.7348, 0.5689, 0.7709, 0.569, 0.9621, 0.5521, 0.9404, 0.5689, 0.7709, 0.5521, 0.9404, 0.5521, 0.8018, 0.2261, 0.9746, 0.2261, 0.985, 0.168, 0.985, 0.2261, 0.9746, 0.168, 0.985, 0.168, 0.9746, 0.2264, 0.967, 0.2261, 0.9746, 0.168, 0.9746, 0.2264, 0.967, 0.168, 0.9746, 0.1683, 0.967, 0.2329, 0.9564, 0.2264, 0.967, 0.1683, 0.967, 0.2329, 0.9564, 0.1683, 0.967, 0.1618, 0.9564, 0.2356, 0.9457, 0.2329, 0.9564, 0.1618, 0.9564, 0.2356, 0.9457, 0.1618, 0.9564, 0.1591, 0.9457, 0.2349, 0.935, 0.2356, 0.9457, 0.1591, 0.9457, 0.2349, 0.935, 0.1591, 0.9457, 0.1599, 0.935, 0.2263, 0.9244, 0.2349, 0.935, 0.1599, 0.935, 0.2263, 0.9244, 0.1599, 0.935, 0.1684, 0.9244, 0.569, 0.9621, 0.5689, 0.7709, 0.6199, 0.7709, 0.569, 0.9621, 0.6199, 0.7709, 0.6198, 0.9622, 0.5689, 0.7709, 0.5688, 0.754, 0.6199, 0.754, 0.5689, 0.7709, 0.6199, 0.754, 0.6199, 0.7709, 0.5688, 0.754, 0.569, 0.7367, 0.6198, 0.7367, 0.5688, 0.754, 0.6198, 0.7367, 0.6199, 0.754, 0.569, 0.7367, 0.569, 0.7021, 0.6198, 0.7021, 0.569, 0.7367, 0.6198, 0.7021, 0.6198, 0.7367, 0.569, 0.7021, 0.5689, 0.6673, 0.6199, 0.6673, 0.569, 0.7021, 0.6199, 0.6673, 0.6198, 0.7021, 0.5689, 0.5904, 0.5689, 0.5235, 0.6199, 0.5235, 0.5689, 0.5904, 0.6199, 0.5235, 0.6199, 0.5904, 0.2183, 0.9914, 0.178, 0.9916, 0.168, 0.985, 0.2183, 0.9914, 0.168, 0.985, 0.2261, 0.985, 0.5521, 0.9404, 0.569, 0.9621, 0.5631, 0.9876, 0.5521, 0.9404, 0.5631, 0.9876, 0.5521, 0.9876, 0.5465, 0.9404, 0.5521, 0.9404, 0.5521, 0.9876, 0.5465, 0.9404, 0.5521, 0.9876, 0.5465, 0.9876, 0.5352, 0.9404, 0.5465, 0.9404, 0.5465, 0.9876, 0.5352, 0.9404, 0.5465, 0.9876, 0.5352, 0.9876, 0.5238, 0.9404, 0.5352, 0.9404, 0.5352, 0.9876, 0.5238, 0.9404, 0.5352, 0.9876, 0.5238, 0.9876, 0.5125, 0.9404, 0.5238, 0.9404, 0.5238, 0.9876, 0.5125, 0.9404, 0.5238, 0.9876, 0.5125, 0.9876, 0.5012, 0.9404, 0.5125, 0.9404, 0.5125, 0.9876, 0.5012, 0.9404, 0.5125, 0.9876, 0.5012, 0.9876, 0.4201, 0.9404, 0.5012, 0.9404, 0.5012, 0.9876, 0.4201, 0.9404, 0.5012, 0.9876, 0.4476, 0.9876, 0.4201, 0.9404, 0.4476, 0.9876, 0.4201, 0.9787, 0.5631, 0.9876, 0.569, 0.9621, 0.5766, 0.9876, 0.6648, 0.9405, 0.6648, 0.9877, 0.6535, 0.9877, 0.6648, 0.9405, 0.6535, 0.9877, 0.6535, 0.9405, 0.6535, 0.9405, 0.6535, 0.9877, 0.6422, 0.9877, 0.6535, 0.9405, 0.6422, 0.9877, 0.6422, 0.9405, 0.6255, 0.9877, 0.612, 0.9877, 0.6198, 0.9622, 0.3425, 0.5607, 0.3549, 0.5529, 0.3742, 0.5761, 0.3425, 0.5607, 0.3742, 0.5761, 0.3558, 0.5917, 0.3558, 0.5917, 0.3742, 0.5761, 0.3875, 0.5914, 0.3558, 0.5917, 0.3875, 0.5914, 0.3643, 0.6102, 0.3643, 0.6102, 0.3875, 0.5914, 0.3996, 0.6062, 0.3643, 0.6102, 0.3996, 0.6062, 0.3728, 0.6272, 0.3292, 0.5665, 0.3425, 0.5607, 0.3558, 0.5917, 0.3292, 0.5665, 0.3558, 0.5917, 0.3361, 0.6015, 0.3361, 0.6015, 0.3558, 0.5917, 0.3643, 0.6102, 0.3361, 0.6015, 0.3643, 0.6102, 0.3402, 0.6219, 0.3402, 0.6219, 0.3643, 0.6102, 0.3728, 0.6272, 0.3402, 0.6219, 0.3728, 0.6272, 0.3443, 0.6404, 0.3158, 0.5683, 0.3292, 0.5665, 0.3361, 0.6015, 0.3158, 0.5683, 0.3361, 0.6015, 0.3159, 0.6048, 0.3159, 0.6048, 0.3361, 0.6015, 0.3402, 0.6219, 0.3159, 0.6048, 0.3402, 0.6219, 0.3157, 0.6258, 0.3157, 0.6258, 0.3402, 0.6219, 0.3443, 0.6404, 0.3157, 0.6258, 0.3443, 0.6404, 0.3155, 0.6445, 0.3028, 0.5669, 0.3158, 0.5683, 0.3159, 0.6048, 0.3028, 0.5669, 0.3159, 0.6048, 0.2958, 0.6012, 0.2958, 0.6012, 0.3159, 0.6048, 0.3157, 0.6258, 0.2958, 0.6012, 0.3157, 0.6258, 0.2913, 0.6213, 0.2913, 0.6213, 0.3157, 0.6258, 0.3155, 0.6445, 0.2913, 0.6213, 0.3155, 0.6445, 0.2868, 0.6397, 0.2902, 0.5609, 0.3028, 0.5669, 0.2958, 0.6012, 0.2902, 0.5609, 0.2958, 0.6012, 0.2764, 0.591, 0.2764, 0.591, 0.2958, 0.6012, 0.2913, 0.6213, 0.2764, 0.591, 0.2913, 0.6213, 0.2676, 0.6092, 0.2676, 0.6092, 0.2913, 0.6213, 0.2868, 0.6397, 0.2676, 0.6092, 0.2868, 0.6397, 0.2587, 0.6259, 0.2784, 0.5528, 0.2902, 0.5609, 0.2764, 0.591, 0.2784, 0.5528, 0.2764, 0.591, 0.2587, 0.5751, 0.2587, 0.5751, 0.2764, 0.591, 0.2676, 0.6092, 0.2587, 0.5751, 0.2676, 0.6092, 0.2451, 0.5899, 0.2451, 0.5899, 0.2676, 0.6092, 0.2587, 0.6259, 0.2451, 0.5899, 0.2587, 0.6259, 0.2326, 0.6043, 0.292, 0.7038, 0.227, 0.6864, 0.2959, 0.6821, 0.2959, 0.6821, 0.227, 0.6864, 0.2893, 0.661, 0.2893, 0.661, 0.227, 0.6864, 0.2733, 0.6438, 0.2733, 0.6438, 0.227, 0.6864, 0.2502, 0.6331, 0.3368, 0.6482, 0.3152, 0.6617, 0.3663, 0.6982, 0.3152, 0.6617, 0.3014, 0.6807, 0.3663, 0.6982, 0.3014, 0.6807, 0.2975, 0.7025, 0.3663, 0.6982, 0.2975, 0.7025, 0.3041, 0.7235, 0.3663, 0.6982, 0.3041, 0.7235, 0.3201, 0.7407, 0.3663, 0.6982, 0.3201, 0.7407, 0.3432, 0.7515, 0.3663, 0.6982, 0.2566, 0.7364, 0.227, 0.6864, 0.2782, 0.7229, 0.2782, 0.7229, 0.227, 0.6864, 0.292, 0.7038, 0.2951, 0.5284, 0.3195, 0.5326, 0.3194, 0.5513, 0.2951, 0.5284, 0.3194, 0.5513, 0.2907, 0.5468, 0.2993, 0.5082, 0.3195, 0.5116, 0.3195, 0.5326, 0.2993, 0.5082, 0.3195, 0.5326, 0.2951, 0.5284, 0.3056, 0.4729, 0.3196, 0.4741, 0.3195, 0.5116, 0.3056, 0.4729, 0.3195, 0.5116, 0.2993, 0.5082, 0.2712, 0.5166, 0.2951, 0.5284, 0.2907, 0.5468, 0.2712, 0.5166, 0.2907, 0.5468, 0.2626, 0.5334, 0.2798, 0.4983, 0.2993, 0.5082, 0.2951, 0.5284, 0.2798, 0.4983, 0.2951, 0.5284, 0.2712, 0.5166, 0.2925, 0.4679, 0.3056, 0.4729, 0.2993, 0.5082, 0.2925, 0.4679, 0.2993, 0.5082, 0.2798, 0.4983, 0.2483, 0.4976, 0.2712, 0.5166, 0.2626, 0.5334, 0.2483, 0.4976, 0.2626, 0.5334, 0.2361, 0.5122, 0.2617, 0.4826, 0.2798, 0.4983, 0.2712, 0.5166, 0.2617, 0.4826, 0.2712, 0.5166, 0.2483, 0.4976, 0.281, 0.4601, 0.2925, 0.4679, 0.2798, 0.4983, 0.281, 0.4601, 0.2798, 0.4983, 0.2617, 0.4826, 0.3678, 0.5167, 0.3908, 0.4976, 0.4031, 0.5123, 0.3678, 0.5167, 0.4031, 0.5123, 0.3765, 0.5336, 0.3592, 0.4984, 0.3773, 0.4825, 0.3908, 0.4976, 0.3592, 0.4984, 0.3908, 0.4976, 0.3678, 0.5167, 0.3467, 0.4684, 0.3577, 0.4603, 0.3773, 0.4825, 0.3467, 0.4684, 0.3773, 0.4825, 0.3592, 0.4984, 0.3439, 0.5285, 0.3678, 0.5167, 0.3765, 0.5336, 0.3439, 0.5285, 0.3765, 0.5336, 0.3482, 0.5469, 0.3397, 0.5082, 0.3592, 0.4984, 0.3678, 0.5167, 0.3397, 0.5082, 0.3678, 0.5167, 0.3439, 0.5285, 0.3336, 0.4731, 0.3467, 0.4684, 0.3592, 0.4984, 0.3336, 0.4731, 0.3592, 0.4984, 0.3397, 0.5082, 0.3195, 0.5326, 0.3439, 0.5285, 0.3482, 0.5469, 0.3195, 0.5326, 0.3482, 0.5469, 0.3194, 0.5513, 0.3195, 0.5116, 0.3397, 0.5082, 0.3439, 0.5285, 0.3195, 0.5116, 0.3439, 0.5285, 0.3195, 0.5326, 0.3196, 0.4741, 0.3336, 0.4731, 0.3397, 0.5082, 0.3196, 0.4741, 0.3397, 0.5082, 0.3195, 0.5116, 0.9797, 0.8062, 0.9797, 0.7892, 0.997, 0.7892, 0.9797, 0.8062, 0.997, 0.7892, 0.997, 0.8062, 0.9796, 0.8221, 0.9797, 0.8062, 0.997, 0.8062, 0.9796, 0.8221, 0.997, 0.8062, 0.997, 0.8221, 0.9796, 0.832, 0.9796, 0.8221, 0.997, 0.8221, 0.9796, 0.832, 0.997, 0.8221, 0.997, 0.832, 0.9797, 0.723, 0.9971, 0.723, 0.997, 0.7743, 0.9797, 0.723, 0.997, 0.7743, 0.9797, 0.7743, 0.9797, 0.7743, 0.997, 0.7743, 0.997, 0.7892, 0.9797, 0.7743, 0.997, 0.7892, 0.9797, 0.7892, 0.9796, 0.832, 0.997, 0.832, 0.997, 0.8455, 0.9796, 0.832, 0.997, 0.8455, 0.9796, 0.8455, 0.9796, 0.8455, 0.997, 0.8455, 0.997, 0.8594, 0.9796, 0.8455, 0.997, 0.8594, 0.9796, 0.8594, 0.6703, 0.7347, 0.6754, 0.7176, 0.6631, 0.7164, 0.6703, 0.7347, 0.6631, 0.7164, 0.6577, 0.7313, 0.6754, 0.7176, 0.6748, 0.6986, 0.6629, 0.7001, 0.6754, 0.7176, 0.6629, 0.7001, 0.6631, 0.7164, 0.6641, 0.7438, 0.6703, 0.7347, 0.6577, 0.7313, 0.6641, 0.7438, 0.6577, 0.7313, 0.6512, 0.7394, 0.6748, 0.6986, 0.6699, 0.6826, 0.6585, 0.687, 0.6748, 0.6986, 0.6585, 0.687, 0.6629, 0.7001, 0.6699, 0.6826, 0.7069, 0.6386, 0.6541, 0.6797, 0.6699, 0.6826, 0.6541, 0.6797, 0.6585, 0.687, 0.7069, 0.6386, 0.6424, 0.6683, 0.6541, 0.6797, 0.7069, 0.6386, 0.6224, 0.6334, 0.6283, 0.6627, 0.7069, 0.6386, 0.6283, 0.6627, 0.6424, 0.6683, 0.6364, 0.7556, 0.6518, 0.7524, 0.639, 0.7476, 0.6364, 0.7556, 0.639, 0.7476, 0.6331, 0.7521, 0.6518, 0.7524, 0.6641, 0.7438, 0.6512, 0.7394, 0.6518, 0.7524, 0.6512, 0.7394, 0.639, 0.7476, 0.2807, 0.9388, 0.2971, 0.9388, 0.2971, 0.9799, 0.2807, 0.9388, 0.2971, 0.9799, 0.2807, 0.9799, 0.3629, 0.9275, 0.3629, 0.9388, 0.2971, 0.9388, 0.3629, 0.9275, 0.2971, 0.9388, 0.2852, 0.9275, 0.3629, 0.9388, 0.3629, 0.9799, 0.2971, 0.9799, 0.3629, 0.9388, 0.2971, 0.9799, 0.2971, 0.9388, 0.8443, 0.8242, 0.8442, 0.8293, 0.823, 0.84, 0.8445, 0.8195, 0.8443, 0.8242, 0.823, 0.84, 0.8445, 0.8151, 0.8445, 0.8195, 0.823, 0.84, 0.8436, 0.811, 0.8445, 0.8151, 0.823, 0.84, 0.8408, 0.806, 0.8436, 0.811, 0.823, 0.84, 0.834, 0.7973, 0.8408, 0.806, 0.823, 0.84, 0.8408, 0.8739, 0.834, 0.8827, 0.823, 0.84, 0.8436, 0.8689, 0.8408, 0.8739, 0.823, 0.84, 0.8445, 0.8648, 0.8436, 0.8689, 0.823, 0.84, 0.8445, 0.8605, 0.8445, 0.8648, 0.823, 0.84, 0.8443, 0.8557, 0.8445, 0.8605, 0.823, 0.84, 0.8441, 0.8507, 0.8443, 0.8557, 0.823, 0.84, 0.8441, 0.8454, 0.8441, 0.8507, 0.823, 0.84, 0.8441, 0.84, 0.8441, 0.8454, 0.823, 0.84, 0.8441, 0.8346, 0.8441, 0.84, 0.823, 0.84, 0.8442, 0.8293, 0.8441, 0.8346, 0.823, 0.84, 0.8475, 0.8233, 0.8475, 0.8285, 0.8442, 0.8293, 0.8475, 0.8233, 0.8442, 0.8293, 0.8443, 0.8242, 0.8475, 0.8185, 0.8475, 0.8233, 0.8443, 0.8242, 0.8475, 0.8185, 0.8443, 0.8242, 0.8445, 0.8195, 0.8475, 0.8136, 0.8475, 0.8185, 0.8445, 0.8195, 0.8475, 0.8136, 0.8445, 0.8195, 0.8445, 0.8151, 0.8475, 0.8085, 0.8475, 0.8136, 0.8445, 0.8151, 0.8475, 0.8085, 0.8445, 0.8151, 0.8436, 0.811, 0.8475, 0.8029, 0.8475, 0.8085, 0.8436, 0.811, 0.8475, 0.8029, 0.8436, 0.811, 0.8408, 0.806, 0.8475, 0.797, 0.8475, 0.8029, 0.8408, 0.806, 0.8475, 0.797, 0.8408, 0.806, 0.834, 0.7973, 0.8475, 0.8771, 0.8475, 0.883, 0.834, 0.8827, 0.8475, 0.8771, 0.834, 0.8827, 0.8408, 0.8739, 0.8475, 0.8715, 0.8475, 0.8771, 0.8408, 0.8739, 0.8475, 0.8715, 0.8408, 0.8739, 0.8436, 0.8689, 0.8475, 0.8663, 0.8475, 0.8715, 0.8436, 0.8689, 0.8475, 0.8663, 0.8436, 0.8689, 0.8445, 0.8648, 0.8475, 0.8615, 0.8475, 0.8663, 0.8445, 0.8648, 0.8475, 0.8615, 0.8445, 0.8648, 0.8445, 0.8605, 0.8475, 0.8566, 0.8475, 0.8615, 0.8445, 0.8605, 0.8475, 0.8566, 0.8445, 0.8605, 0.8443, 0.8557, 0.8475, 0.8514, 0.8475, 0.8566, 0.8443, 0.8557, 0.8475, 0.8514, 0.8443, 0.8557, 0.8441, 0.8507, 0.8475, 0.8459, 0.8475, 0.8514, 0.8441, 0.8507, 0.8475, 0.8459, 0.8441, 0.8507, 0.8441, 0.8454, 0.8475, 0.84, 0.8475, 0.8459, 0.8441, 0.8454, 0.8475, 0.84, 0.8441, 0.8454, 0.8441, 0.84, 0.8475, 0.8341, 0.8475, 0.84, 0.8441, 0.84, 0.8475, 0.8341, 0.8441, 0.84, 0.8441, 0.8346, 0.8475, 0.8285, 0.8475, 0.8341, 0.8441, 0.8346, 0.8475, 0.8285, 0.8441, 0.8346, 0.8442, 0.8293, 0.8693, 0.8285, 0.8693, 0.8341, 0.8475, 0.8341, 0.8693, 0.8285, 0.8475, 0.8341, 0.8475, 0.8285, 0.8693, 0.8341, 0.8693, 0.84, 0.8475, 0.84, 0.8693, 0.8341, 0.8475, 0.84, 0.8475, 0.8341, 0.8693, 0.84, 0.8693, 0.8459, 0.8475, 0.8459, 0.8693, 0.84, 0.8475, 0.8459, 0.8475, 0.84, 0.8693, 0.8459, 0.8693, 0.8514, 0.8475, 0.8514, 0.8693, 0.8459, 0.8475, 0.8514, 0.8475, 0.8459, 0.8693, 0.8514, 0.8693, 0.8566, 0.8475, 0.8566, 0.8693, 0.8514, 0.8475, 0.8566, 0.8475, 0.8514, 0.8693, 0.8566, 0.8693, 0.8615, 0.8475, 0.8615, 0.8693, 0.8566, 0.8475, 0.8615, 0.8475, 0.8566, 0.8693, 0.8615, 0.8693, 0.8663, 0.8475, 0.8663, 0.8693, 0.8615, 0.8475, 0.8663, 0.8475, 0.8615, 0.8693, 0.8663, 0.8693, 0.8715, 0.8475, 0.8715, 0.8693, 0.8663, 0.8475, 0.8715, 0.8475, 0.8663, 0.8693, 0.8715, 0.8693, 0.8771, 0.8475, 0.8771, 0.8693, 0.8715, 0.8475, 0.8771, 0.8475, 0.8715, 0.8693, 0.8771, 0.8693, 0.883, 0.8475, 0.883, 0.8693, 0.8771, 0.8475, 0.883, 0.8475, 0.8771, 0.8693, 0.797, 0.8693, 0.8029, 0.8475, 0.8029, 0.8693, 0.797, 0.8475, 0.8029, 0.8475, 0.797, 0.8693, 0.8029, 0.8693, 0.8085, 0.8475, 0.8085, 0.8693, 0.8029, 0.8475, 0.8085, 0.8475, 0.8029, 0.8693, 0.8085, 0.8693, 0.8136, 0.8475, 0.8136, 0.8693, 0.8085, 0.8475, 0.8136, 0.8475, 0.8085, 0.8693, 0.8136, 0.8693, 0.8185, 0.8475, 0.8185, 0.8693, 0.8136, 0.8475, 0.8185, 0.8475, 0.8136, 0.8693, 0.8185, 0.8693, 0.8233, 0.8475, 0.8233, 0.8693, 0.8185, 0.8475, 0.8233, 0.8475, 0.8185, 0.8693, 0.8233, 0.8693, 0.8285, 0.8475, 0.8285, 0.8693, 0.8233, 0.8475, 0.8285, 0.8475, 0.8233, 0.8763, 0.8241, 0.8763, 0.8298, 0.8693, 0.8285, 0.8763, 0.8241, 0.8693, 0.8285, 0.8693, 0.8233, 0.8763, 0.8183, 0.8763, 0.8241, 0.8693, 0.8233, 0.8763, 0.8183, 0.8693, 0.8233, 0.8693, 0.8185, 0.8763, 0.8125, 0.8763, 0.8183, 0.8693, 0.8185, 0.8763, 0.8125, 0.8693, 0.8185, 0.8693, 0.8136, 0.8763, 0.8071, 0.8763, 0.8125, 0.8693, 0.8136, 0.8763, 0.8071, 0.8693, 0.8136, 0.8693, 0.8085, 0.8763, 0.8021, 0.8763, 0.8071, 0.8693, 0.8085, 0.8763, 0.8021, 0.8693, 0.8085, 0.8693, 0.8029, 0.8763, 0.7977, 0.8763, 0.8021, 0.8693, 0.8029, 0.8763, 0.7977, 0.8693, 0.8029, 0.8693, 0.797, 0.8763, 0.8778, 0.8763, 0.8822, 0.8693, 0.883, 0.8763, 0.8778, 0.8693, 0.883, 0.8693, 0.8771, 0.8763, 0.8729, 0.8763, 0.8778, 0.8693, 0.8771, 0.8763, 0.8729, 0.8693, 0.8771, 0.8693, 0.8715, 0.8763, 0.8674, 0.8763, 0.8729, 0.8693, 0.8715, 0.8763, 0.8674, 0.8693, 0.8715, 0.8693, 0.8663, 0.8763, 0.8617, 0.8763, 0.8674, 0.8693, 0.8663, 0.8763, 0.8617, 0.8693, 0.8663, 0.8693, 0.8615, 0.8763, 0.8559, 0.8763, 0.8617, 0.8693, 0.8615, 0.8763, 0.8559, 0.8693, 0.8615, 0.8693, 0.8566, 0.8763, 0.8502, 0.8763, 0.8559, 0.8693, 0.8566, 0.8763, 0.8502, 0.8693, 0.8566, 0.8693, 0.8514, 0.8763, 0.8448, 0.8763, 0.8502, 0.8693, 0.8514, 0.8763, 0.8448, 0.8693, 0.8514, 0.8693, 0.8459, 0.8763, 0.84, 0.8763, 0.8448, 0.8693, 0.8459, 0.8763, 0.84, 0.8693, 0.8459, 0.8693, 0.84, 0.8763, 0.8351, 0.8763, 0.84, 0.8693, 0.84, 0.8763, 0.8351, 0.8693, 0.84, 0.8693, 0.8341, 0.8763, 0.8298, 0.8763, 0.8351, 0.8693, 0.8341, 0.8763, 0.8298, 0.8693, 0.8341, 0.8693, 0.8285, 0.3325, 0.8937, 0.3325, 0.7804, 0.3356, 0.7804, 0.3325, 0.8937, 0.3356, 0.7804, 0.3356, 0.8937, 0.3388, 0.7804, 0.3388, 0.8937, 0.3356, 0.8937, 0.3388, 0.7804, 0.3356, 0.8937, 0.3356, 0.7804, 0.3419, 0.7804, 0.3419, 0.8937, 0.3388, 0.8937, 0.3419, 0.7804, 0.3388, 0.8937, 0.3388, 0.7804, 0.3451, 0.7804, 0.3451, 0.8937, 0.3419, 0.8937, 0.3451, 0.7804, 0.3419, 0.8937, 0.3419, 0.7804, 0.3482, 0.7804, 0.3482, 0.8937, 0.3451, 0.8937, 0.3482, 0.7804, 0.3451, 0.8937, 0.3451, 0.7804, 0.3513, 0.7804, 0.3513, 0.8937, 0.3482, 0.8937, 0.3513, 0.7804, 0.3482, 0.8937, 0.3482, 0.7804, 0.3545, 0.7804, 0.3545, 0.8937, 0.3513, 0.8937, 0.3545, 0.7804, 0.3513, 0.8937, 0.3513, 0.7804, 0.3577, 0.7804, 0.3577, 0.8937, 0.3545, 0.8937, 0.3577, 0.7804, 0.3545, 0.8937, 0.3545, 0.7804, 0.3608, 0.7804, 0.3608, 0.8937, 0.3577, 0.8937, 0.3608, 0.7804, 0.3577, 0.8937, 0.3577, 0.7804, 0.364, 0.7804, 0.364, 0.8937, 0.3608, 0.8937, 0.364, 0.7804, 0.3608, 0.8937, 0.3608, 0.7804, 0.3166, 0.7804, 0.3166, 0.8937, 0.3134, 0.8937, 0.3166, 0.7804, 0.3134, 0.8937, 0.3134, 0.7804, 0.3198, 0.7804, 0.3198, 0.8937, 0.3166, 0.8937, 0.3198, 0.7804, 0.3166, 0.8937, 0.3166, 0.7804, 0.323, 0.7804, 0.323, 0.8937, 0.3198, 0.8937, 0.323, 0.7804, 0.3198, 0.8937, 0.3198, 0.7804, 0.3261, 0.7804, 0.3261, 0.8937, 0.323, 0.8937, 0.3261, 0.7804, 0.323, 0.8937, 0.323, 0.7804, 0.3293, 0.7804, 0.3293, 0.8937, 0.3261, 0.8937, 0.3293, 0.7804, 0.3261, 0.8937, 0.3261, 0.7804, 0.3325, 0.7804, 0.3325, 0.8937, 0.3293, 0.8937, 0.3325, 0.7804, 0.3293, 0.8937, 0.3293, 0.7804, 0.3786, 0.272, 0.3576, 0.265, 0.3582, 0.221, 0.3786, 0.272, 0.3582, 0.221, 0.3754, 0.2091, 0.3576, 0.265, 0.3413, 0.2677, 0.3423, 0.2201, 0.3576, 0.265, 0.3423, 0.2201, 0.3582, 0.221, 0.3413, 0.2677, 0.3196, 0.2728, 0.3209, 0.2176, 0.3413, 0.2677, 0.3209, 0.2176, 0.3423, 0.2201, 0.3196, 0.2728, 0.2885, 0.2756, 0.2898, 0.2177, 0.3196, 0.2728, 0.2898, 0.2177, 0.3209, 0.2176, 0.8566, 0.4658, 0.8566, 0.5121, 0.8411, 0.5077, 0.8566, 0.4658, 0.8411, 0.5077, 0.8411, 0.4672, 0.367, 0.2834, 0.3576, 0.265, 0.3786, 0.272, 0.3582, 0.221, 0.3648, 0.2011, 0.3754, 0.2091, 0.3648, 0.2011, 0.3591, 0.1092, 0.3733, 0.1116, 0.3648, 0.2011, 0.3733, 0.1116, 0.3754, 0.2091, 0.3591, 0.1092, 0.3499, 0.07706, 0.362, 0.07683, 0.3591, 0.1092, 0.362, 0.07683, 0.3733, 0.1116, 0.3499, 0.07706, 0.344, 0.04406, 0.3537, 0.0626, 0.3499, 0.07706, 0.3537, 0.0626, 0.362, 0.07683, 0.3509, 0.4523, 0.355, 0.4166, 0.37, 0.4169, 0.3509, 0.4523, 0.37, 0.4169, 0.3632, 0.434, 0.355, 0.4166, 0.3625, 0.3818, 0.3797, 0.3783, 0.355, 0.4166, 0.3797, 0.3783, 0.37, 0.4169, 0.3625, 0.3818, 0.367, 0.2834, 0.3786, 0.272, 0.3625, 0.3818, 0.3786, 0.272, 0.3797, 0.3783, 0.3196, 0.2728, 0.3413, 0.2677, 0.3452, 0.2855, 0.3196, 0.2728, 0.3452, 0.2855, 0.3218, 0.2895, 0.2885, 0.2756, 0.3196, 0.2728, 0.3218, 0.2895, 0.2885, 0.2756, 0.3218, 0.2895, 0.2885, 0.2925, 0.3214, 0.2002, 0.3441, 0.2017, 0.3423, 0.2201, 0.3214, 0.2002, 0.3423, 0.2201, 0.3209, 0.2176, 0.2885, 0.2001, 0.3214, 0.2002, 0.3209, 0.2176, 0.2885, 0.2001, 0.3209, 0.2176, 0.2898, 0.2177, 0.3137, 0.405, 0.3318, 0.4096, 0.3267, 0.4397, 0.3137, 0.405, 0.3267, 0.4397, 0.3109, 0.4329, 0.2823, 0.3973, 0.3137, 0.405, 0.3109, 0.4329, 0.2823, 0.3973, 0.3109, 0.4329, 0.2827, 0.4234, 0.316, 0.3722, 0.3363, 0.3732, 0.3318, 0.4096, 0.316, 0.3722, 0.3318, 0.4096, 0.3137, 0.405, 0.2811, 0.3685, 0.316, 0.3722, 0.3137, 0.405, 0.2811, 0.3685, 0.3137, 0.405, 0.2823, 0.3973, 0.3218, 0.2895, 0.3452, 0.2855, 0.3363, 0.3732, 0.3218, 0.2895, 0.3363, 0.3732, 0.316, 0.3722, 0.2885, 0.2925, 0.3218, 0.2895, 0.316, 0.3722, 0.2885, 0.2925, 0.316, 0.3722, 0.2811, 0.3685, 0.3452, 0.2855, 0.3413, 0.2677, 0.3576, 0.265, 0.3452, 0.2855, 0.3576, 0.265, 0.367, 0.2834, 0.3423, 0.2201, 0.3441, 0.2017, 0.3648, 0.2011, 0.3423, 0.2201, 0.3648, 0.2011, 0.3582, 0.221, 0.3267, 0.4397, 0.3318, 0.4096, 0.355, 0.4166, 0.3267, 0.4397, 0.355, 0.4166, 0.3509, 0.4523, 0.3318, 0.4096, 0.3363, 0.3732, 0.3625, 0.3818, 0.3318, 0.4096, 0.3625, 0.3818, 0.355, 0.4166, 0.3363, 0.3732, 0.3452, 0.2855, 0.367, 0.2834, 0.3363, 0.3732, 0.367, 0.2834, 0.3625, 0.3818, 0.2161, 0.2949, 0.2114, 0.276, 0.2885, 0.2756, 0.2161, 0.2949, 0.2885, 0.2756, 0.2885, 0.2925, 0.2114, 0.276, 0.212, 0.2227, 0.2898, 0.2177, 0.2114, 0.276, 0.2898, 0.2177, 0.2885, 0.2756, 0.212, 0.2227, 0.2158, 0.2027, 0.2885, 0.2001, 0.212, 0.2227, 0.2885, 0.2001, 0.2898, 0.2177, 0.2499, 0.4213, 0.2421, 0.3948, 0.2823, 0.3973, 0.2499, 0.4213, 0.2823, 0.3973, 0.2827, 0.4234, 0.2421, 0.3948, 0.2325, 0.3678, 0.2811, 0.3685, 0.2421, 0.3948, 0.2811, 0.3685, 0.2823, 0.3973, 0.2325, 0.3678, 0.2161, 0.2949, 0.2885, 0.2925, 0.2325, 0.3678, 0.2885, 0.2925, 0.2811, 0.3685, 0.1682, 0.2983, 0.1615, 0.2783, 0.2114, 0.276, 0.1682, 0.2983, 0.2114, 0.276, 0.2161, 0.2949, 0.1615, 0.2783, 0.1617, 0.2227, 0.212, 0.2227, 0.1615, 0.2783, 0.212, 0.2227, 0.2114, 0.276, 0.1617, 0.2227, 0.1678, 0.2015, 0.2158, 0.2027, 0.1617, 0.2227, 0.2158, 0.2027, 0.212, 0.2227, 0.2269, 0.4268, 0.2143, 0.3996, 0.2421, 0.3948, 0.2269, 0.4268, 0.2421, 0.3948, 0.2499, 0.4213, 0.2143, 0.3996, 0.2, 0.3723, 0.2325, 0.3678, 0.2143, 0.3996, 0.2325, 0.3678, 0.2421, 0.3948, 0.2, 0.3723, 0.1682, 0.2983, 0.2161, 0.2949, 0.2, 0.3723, 0.2161, 0.2949, 0.2325, 0.3678, 0.06659, 0.3081, 0.06006, 0.2823, 0.1615, 0.2783, 0.06659, 0.3081, 0.1615, 0.2783, 0.1682, 0.2983, 0.06006, 0.2823, 0.05996, 0.2216, 0.1617, 0.2227, 0.06006, 0.2823, 0.1617, 0.2227, 0.1615, 0.2783, 0.05996, 0.2216, 0.06613, 0.1948, 0.1678, 0.2015, 0.05996, 0.2216, 0.1678, 0.2015, 0.1617, 0.2227, 0.1229, 0.4751, 0.1103, 0.4451, 0.2143, 0.3996, 0.1229, 0.4751, 0.2143, 0.3996, 0.2269, 0.4268, 0.1103, 0.4451, 0.09649, 0.4113, 0.2, 0.3723, 0.1103, 0.4451, 0.2, 0.3723, 0.2143, 0.3996, 0.09649, 0.4113, 0.06659, 0.3081, 0.1682, 0.2983, 0.09649, 0.4113, 0.1682, 0.2983, 0.2, 0.3723, 0.01213, 0.3134, 0.00686, 0.2861, 0.06006, 0.2823, 0.01213, 0.3134, 0.06006, 0.2823, 0.06659, 0.3081, 0.00686, 0.2861, 0.007797, 0.2188, 0.05996, 0.2216, 0.00686, 0.2861, 0.05996, 0.2216, 0.06006, 0.2823, 0.007797, 0.2188, 0.01258, 0.1907, 0.06613, 0.1948, 0.007797, 0.2188, 0.06613, 0.1948, 0.05996, 0.2216, 0.07217, 0.4996, 0.0595, 0.4684, 0.1103, 0.4451, 0.07217, 0.4996, 0.1103, 0.4451, 0.1229, 0.4751, 0.0595, 0.4684, 0.04477, 0.4312, 0.09649, 0.4113, 0.0595, 0.4684, 0.09649, 0.4113, 0.1103, 0.4451, 0.04477, 0.4312, 0.01213, 0.3134, 0.06659, 0.3081, 0.04477, 0.4312, 0.06659, 0.3081, 0.09649, 0.4113, 0.8329, 0.5524, 0.8594, 0.5524, 0.8594, 0.6677, 0.8329, 0.5524, 0.8594, 0.6677, 0.8329, 0.6677, 0.8843, 0.5524, 0.9108, 0.5524, 0.9108, 0.6677, 0.8843, 0.5524, 0.9108, 0.6677, 0.8843, 0.6677, 0.8594, 0.5524, 0.8594, 0.5259, 0.8843, 0.5259, 0.8594, 0.5524, 0.8843, 0.5259, 0.8843, 0.5524, 0.8594, 0.5524, 0.8843, 0.5524, 0.8843, 0.6677, 0.8594, 0.5524, 0.8843, 0.6677, 0.8594, 0.6677, 0.8386, 0.9283, 0.968, 0.9286, 0.9017, 0.935, 0.8386, 0.9283, 0.9017, 0.935, 0.8386, 0.9356, 0.968, 0.9286, 0.9154, 0.9349, 0.9017, 0.935, 0.968, 0.9286, 0.9667, 0.9319, 0.9154, 0.9349, 0.9671, 0.9474, 0.9671, 0.9738, 0.962, 0.9738, 0.9671, 0.9474, 0.962, 0.9738, 0.962, 0.9474, 0.8386, 0.9857, 0.8384, 0.9809, 0.9018, 0.9809, 0.8386, 0.9857, 0.9018, 0.9809, 0.9017, 0.9864, 0.9017, 0.9864, 0.9018, 0.9809, 0.9155, 0.9865, 0.8384, 0.9405, 0.8386, 0.9356, 0.9017, 0.935, 0.8384, 0.9405, 0.9017, 0.935, 0.9018, 0.9405, 0.9018, 0.9405, 0.9017, 0.935, 0.9154, 0.9349, 0.9197, 0.9738, 0.906, 0.9681, 0.906, 0.9531, 0.9197, 0.9738, 0.906, 0.9531, 0.9197, 0.9474, 0.962, 0.9738, 0.9197, 0.9738, 0.9197, 0.9474, 0.962, 0.9738, 0.9197, 0.9474, 0.962, 0.9474, 0.906, 0.9531, 0.906, 0.9681, 0.904, 0.9682, 0.906, 0.9531, 0.904, 0.9682, 0.904, 0.9532, 0.9018, 0.9405, 0.9017, 0.9446, 0.8744, 0.9532, 0.8384, 0.9405, 0.9018, 0.9405, 0.8744, 0.9532, 0.8384, 0.9405, 0.8744, 0.9532, 0.8485, 0.9532, 0.9018, 0.9809, 0.8744, 0.9682, 0.9017, 0.9767, 0.8485, 0.9682, 0.8744, 0.9682, 0.9018, 0.9809, 0.8485, 0.9682, 0.9018, 0.9809, 0.8384, 0.9809, 0.8384, 0.9405, 0.8485, 0.9532, 0.8406, 0.9505, 0.8406, 0.9709, 0.8485, 0.9682, 0.8384, 0.9809, 0.8299, 0.9682, 0.8299, 0.9532, 0.8401, 0.9532, 0.8299, 0.9682, 0.8401, 0.9532, 0.8401, 0.9682, 0.904, 0.9682, 0.8744, 0.9682, 0.8744, 0.9532, 0.904, 0.9682, 0.8744, 0.9532, 0.904, 0.9532, 0.8744, 0.9682, 0.8485, 0.9682, 0.8485, 0.9532, 0.8744, 0.9682, 0.8485, 0.9532, 0.8744, 0.9532, 0.8485, 0.9682, 0.8401, 0.9682, 0.8401, 0.9532, 0.8485, 0.9682, 0.8401, 0.9532, 0.8485, 0.9532, 0.2716, 0.9784, 0.2716, 0.9878, 0.244, 0.9878, 0.2716, 0.9784, 0.244, 0.9878, 0.244, 0.9784, 0.244, 0.9878, 0.2716, 0.9878, 0.2716, 0.9966, 0.244, 0.9878, 0.2716, 0.9966, 0.244, 0.9966, 0.5123, 0.8069, 0.5026, 0.8076, 0.4977, 0.8127, 0.5123, 0.8069, 0.4977, 0.8127, 0.5196, 0.8126, 0.7345, 0.8126, 0.7125, 0.8127, 0.7174, 0.8076, 0.7345, 0.8126, 0.7174, 0.8076, 0.7272, 0.8069, 0.244, 0.9717, 0.2716, 0.9717, 0.2716, 0.9784, 0.244, 0.9717, 0.2716, 0.9784, 0.244, 0.9784, 0.7138, 0.8648, 0.7302, 0.8395, 0.7383, 0.8521, 0.7076, 0.8277, 0.7301, 0.8332, 0.7302, 0.8395, 0.7076, 0.8277, 0.7356, 0.8259, 0.7301, 0.8332, 0.2716, 0.8962, 0.244, 0.8962, 0.244, 0.888, 0.2716, 0.8962, 0.244, 0.888, 0.2716, 0.888, 0.2716, 0.888, 0.244, 0.888, 0.244, 0.8744, 0.2716, 0.888, 0.244, 0.8744, 0.2716, 0.8744, 0.244, 0.8962, 0.2716, 0.8962, 0.2716, 0.9109, 0.244, 0.8962, 0.2716, 0.9109, 0.244, 0.9109, 0.6644, 0.8462, 0.6704, 0.8566, 0.6574, 0.8627, 0.6644, 0.8462, 0.6574, 0.8627, 0.6524, 0.8558, 0.2716, 0.8744, 0.244, 0.8744, 0.244, 0.8515, 0.2716, 0.8744, 0.244, 0.8515, 0.2716, 0.8515, 0.244, 0.9109, 0.2716, 0.9109, 0.2716, 0.9386, 0.244, 0.9109, 0.2716, 0.9386, 0.244, 0.9386, 0.6924, 0.8386, 0.6936, 0.8511, 0.6704, 0.8566, 0.6924, 0.8386, 0.6704, 0.8566, 0.6644, 0.8462, 0.6924, 0.8386, 0.7302, 0.8395, 0.6936, 0.8511, 0.6924, 0.8386, 0.7076, 0.8277, 0.7302, 0.8395, 0.2716, 0.9386, 0.2716, 0.9565, 0.244, 0.9565, 0.2716, 0.9386, 0.244, 0.9565, 0.244, 0.9386, 0.2716, 0.9565, 0.2716, 0.9717, 0.244, 0.9717, 0.2716, 0.9565, 0.244, 0.9717, 0.244, 0.9565, 0.7076, 0.8277, 0.7125, 0.8127, 0.7345, 0.8126, 0.7076, 0.8277, 0.7345, 0.8126, 0.7356, 0.8259, 0.7117, 0.8593, 0.7302, 0.8395, 0.7138, 0.8648, 0.7138, 0.8648, 0.7383, 0.8521, 0.7434, 0.9335, 0.7138, 0.8648, 0.7434, 0.9335, 0.701, 0.8815, 0.701, 0.8815, 0.7434, 0.9335, 0.6892, 0.8999, 0.2716, 0.8319, 0.244, 0.8319, 0.244, 0.8263, 0.2716, 0.8319, 0.244, 0.8263, 0.2716, 0.8263, 0.2716, 0.8263, 0.244, 0.8263, 0.244, 0.8062, 0.2716, 0.8263, 0.244, 0.8062, 0.2716, 0.8062, 0.2716, 0.8062, 0.244, 0.8062, 0.244, 0.7853, 0.2716, 0.8062, 0.244, 0.7853, 0.2716, 0.7853, 0.6892, 0.8999, 0.7434, 0.9335, 0.6846, 0.9112, 0.6846, 0.9112, 0.7434, 0.9335, 0.6832, 0.9336, 0.2716, 0.7853, 0.244, 0.7853, 0.244, 0.7736, 0.2716, 0.7853, 0.244, 0.7736, 0.2716, 0.7736, 0.2716, 0.7736, 0.244, 0.7736, 0.244, 0.7521, 0.2716, 0.7736, 0.244, 0.7521, 0.2716, 0.7521, 0.7302, 0.8395, 0.7064, 0.8544, 0.6936, 0.8511, 0.7064, 0.8544, 0.7302, 0.8395, 0.7117, 0.8593, 0.244, 0.8389, 0.2716, 0.8389, 0.2716, 0.8515, 0.244, 0.8389, 0.2716, 0.8515, 0.244, 0.8515, 0.2716, 0.8389, 0.244, 0.8389, 0.244, 0.8319, 0.2716, 0.8389, 0.244, 0.8319, 0.2716, 0.8319, 0.6173, 0.02006, 0.6375, 0.03357, 0.5934, 0.07765, 0.5934, 0.01531, 0.6173, 0.02006, 0.5934, 0.07765, 0.5695, 0.02006, 0.5934, 0.01531, 0.5934, 0.07765, 0.5493, 0.03357, 0.5695, 0.02006, 0.5934, 0.07765, 0.5358, 0.0538, 0.5493, 0.03357, 0.5934, 0.07765, 0.5311, 0.07765, 0.5358, 0.0538, 0.5934, 0.07765, 0.5358, 0.1015, 0.5311, 0.07765, 0.5934, 0.07765, 0.5493, 0.1217, 0.5358, 0.1015, 0.5934, 0.07765, 0.5695, 0.1352, 0.5493, 0.1217, 0.5934, 0.07765, 0.5934, 0.14, 0.5695, 0.1352, 0.5934, 0.07765, 0.6173, 0.1352, 0.5934, 0.14, 0.5934, 0.07765, 0.6375, 0.1217, 0.6173, 0.1352, 0.5934, 0.07765, 0.651, 0.1015, 0.6375, 0.1217, 0.5934, 0.07765, 0.6557, 0.07765, 0.651, 0.1015, 0.5934, 0.07765, 0.651, 0.0538, 0.6557, 0.07765, 0.5934, 0.07765, 0.6375, 0.03357, 0.651, 0.0538, 0.5934, 0.07765, 0.5214, 0.203, 0.3879, 0.203, 0.3879, 0.1817, 0.5214, 0.203, 0.3879, 0.1817, 0.5214, 0.1817, 0.5214, 0.1817, 0.3879, 0.1817, 0.3879, 0.1617, 0.5214, 0.1817, 0.3879, 0.1617, 0.5214, 0.1617, 0.5214, 0.1617, 0.3879, 0.1617, 0.3879, 0.1417, 0.5214, 0.1617, 0.3879, 0.1417, 0.5214, 0.1417, 0.5214, 0.1417, 0.3879, 0.1417, 0.3879, 0.1204, 0.5214, 0.1417, 0.3879, 0.1204, 0.5214, 0.1204, 0.3879, 0.09732, 0.5214, 0.09732, 0.5214, 0.1204, 0.3879, 0.09732, 0.5214, 0.1204, 0.3879, 0.1204, 0.5214, 0.09732, 0.3879, 0.09732, 0.3879, 0.0731, 0.5214, 0.09732, 0.3879, 0.0731, 0.5214, 0.0731, 0.5214, 0.0731, 0.3879, 0.0731, 0.3879, 0.04888, 0.5214, 0.0731, 0.3879, 0.04888, 0.5214, 0.04888, 0.5214, 0.04888, 0.3879, 0.04888, 0.3879, 0.02583, 0.5214, 0.04888, 0.3879, 0.02583, 0.5214, 0.02583, 0.5214, 0.02583, 0.3879, 0.02583, 0.3879, 0.007641, 0.5214, 0.02583, 0.3879, 0.007641, 0.5214, 0.007641, 0.5214, 0.3588, 0.3879, 0.3588, 0.3879, 0.3388, 0.5214, 0.3588, 0.3879, 0.3388, 0.5214, 0.3388, 0.5214, 0.3388, 0.3879, 0.3388, 0.3879, 0.3188, 0.5214, 0.3388, 0.3879, 0.3188, 0.5214, 0.3188, 0.5214, 0.3188, 0.3879, 0.3188, 0.3879, 0.2975, 0.5214, 0.3188, 0.3879, 0.2975, 0.5214, 0.2975, 0.5214, 0.2975, 0.3879, 0.2975, 0.3879, 0.2745, 0.5214, 0.2975, 0.3879, 0.2745, 0.5214, 0.2745, 0.5214, 0.2745, 0.3879, 0.2745, 0.3879, 0.2502, 0.5214, 0.2745, 0.3879, 0.2502, 0.5214, 0.2502, 0.5214, 0.2502, 0.3879, 0.2502, 0.3879, 0.226, 0.5214, 0.2502, 0.3879, 0.226, 0.5214, 0.226, 0.5214, 0.226, 0.3879, 0.226, 0.3879, 0.203, 0.5214, 0.226, 0.3879, 0.203, 0.5214, 0.203, 0.6375, 0.1659, 0.5934, 0.21, 0.651, 0.1862, 0.651, 0.1862, 0.5934, 0.21, 0.6557, 0.21, 0.6557, 0.21, 0.5934, 0.21, 0.651, 0.2339, 0.651, 0.2339, 0.5934, 0.21, 0.6375, 0.2541, 0.6375, 0.2541, 0.5934, 0.21, 0.6173, 0.2676, 0.6173, 0.2676, 0.5934, 0.21, 0.5934, 0.2723, 0.5934, 0.2723, 0.5934, 0.21, 0.5695, 0.2676, 0.5695, 0.2676, 0.5934, 0.21, 0.5493, 0.2541, 0.5493, 0.2541, 0.5934, 0.21, 0.5358, 0.2339, 0.5358, 0.2339, 0.5934, 0.21, 0.5311, 0.21, 0.5934, 0.21, 0.5358, 0.1862, 0.5311, 0.21, 0.5358, 0.1862, 0.5934, 0.21, 0.5493, 0.1659, 0.5493, 0.1659, 0.5934, 0.21, 0.5695, 0.1524, 0.5695, 0.1524, 0.5934, 0.21, 0.5934, 0.1477, 0.5934, 0.1477, 0.5934, 0.21, 0.6173, 0.1524, 0.6173, 0.1524, 0.5934, 0.21, 0.6375, 0.1659, 0.7796, 0.4574, 0.7796, 0.009856, 0.791, 0.009856, 0.7796, 0.4574, 0.791, 0.009856, 0.791, 0.4574, 0.791, 0.4574, 0.791, 0.009856, 0.8034, 0.009856, 0.791, 0.4574, 0.8034, 0.009856, 0.8034, 0.4574, 0.8034, 0.4574, 0.8034, 0.009856, 0.8148, 0.009856, 0.8034, 0.4574, 0.8148, 0.009856, 0.8148, 0.4574, 0.9765, 0.4574, 0.9765, 0.009856, 0.9717, 0.009856, 0.9765, 0.4574, 0.9717, 0.009856, 0.9717, 0.4574, 0.9717, 0.4574, 0.9717, 0.009856, 0.9602, 0.009856, 0.9717, 0.4574, 0.9602, 0.009856, 0.9602, 0.4574, 0.9602, 0.4574, 0.9602, 0.009856, 0.9478, 0.009856, 0.9602, 0.4574, 0.9478, 0.009856, 0.9478, 0.4574, 0.9478, 0.4574, 0.9478, 0.009856, 0.9363, 0.009856, 0.9478, 0.4574, 0.9363, 0.009856, 0.9363, 0.4574, 0.8416, 0.009856, 0.8416, 0.4574, 0.8196, 0.4574, 0.8416, 0.009856, 0.8196, 0.4574, 0.8196, 0.009856, 0.863, 0.009856, 0.863, 0.4574, 0.8416, 0.4574, 0.863, 0.009856, 0.8416, 0.4574, 0.8416, 0.009856, 0.8852, 0.009856, 0.8852, 0.4574, 0.863, 0.4574, 0.8852, 0.009856, 0.863, 0.4574, 0.863, 0.009856, 0.8148, 0.4574, 0.8148, 0.009856, 0.8196, 0.009856, 0.8148, 0.4574, 0.8196, 0.009856, 0.8196, 0.4574, 0.7716, 0.1226, 0.7756, 0.1152, 0.7796, 0.4574, 0.7716, 0.1226, 0.7796, 0.4574, 0.7285, 0.4574, 0.7756, 0.1152, 0.7796, 0.009856, 0.7796, 0.4574, 0.7285, 0.009856, 0.75, 0.1152, 0.7285, 0.4574, 0.75, 0.1152, 0.7529, 0.1226, 0.7285, 0.4574, 0.7529, 0.1226, 0.7566, 0.1249, 0.7285, 0.4574, 0.7566, 0.1249, 0.7604, 0.1255, 0.7285, 0.4574, 0.7604, 0.1255, 0.7641, 0.1255, 0.7285, 0.4574, 0.7641, 0.1255, 0.7678, 0.1249, 0.7285, 0.4574, 0.7678, 0.1249, 0.7716, 0.1226, 0.7285, 0.4574, 0.7796, 0.009856, 0.7756, 0.1152, 0.7658, 0.009856, 0.75, 0.009856, 0.75, 0.1152, 0.7285, 0.009856, 0.7264, 0.5315, 0.7909, 0.5315, 0.7909, 0.562, 0.7264, 0.5315, 0.7909, 0.562, 0.7264, 0.562, 0.632, 0.5315, 0.6964, 0.5315, 0.6965, 0.562, 0.632, 0.5315, 0.6965, 0.562, 0.632, 0.562, 0.7016, 0.5315, 0.7056, 0.5315, 0.7056, 0.562, 0.7016, 0.5315, 0.7056, 0.562, 0.7016, 0.562, 0.7056, 0.5315, 0.7096, 0.5315, 0.7096, 0.562, 0.7056, 0.5315, 0.7096, 0.562, 0.7056, 0.562, 0.7096, 0.5315, 0.7136, 0.5315, 0.7136, 0.562, 0.7096, 0.5315, 0.7136, 0.562, 0.7096, 0.562, 0.7136, 0.5315, 0.7176, 0.5315, 0.7176, 0.562, 0.7136, 0.5315, 0.7176, 0.562, 0.7136, 0.562, 0.7176, 0.5315, 0.7216, 0.5315, 0.7216, 0.562, 0.7176, 0.5315, 0.7216, 0.562, 0.7176, 0.562, 0.7216, 0.5315, 0.7264, 0.5315, 0.7264, 0.562, 0.7216, 0.5315, 0.7264, 0.562, 0.7216, 0.562, 0.6964, 0.5315, 0.7016, 0.5315, 0.7016, 0.562, 0.6964, 0.5315, 0.7016, 0.562, 0.6965, 0.562, 0.7908, 0.5172, 0.7265, 0.5292, 0.7265, 0.5271, 0.7908, 0.5172, 0.7265, 0.5271, 0.7265, 0.525, 0.7908, 0.5172, 0.7265, 0.525, 0.7265, 0.523, 0.7908, 0.5172, 0.7265, 0.523, 0.7265, 0.5209, 0.7908, 0.5172, 0.7265, 0.5209, 0.7265, 0.5188, 0.7908, 0.5172, 0.7265, 0.5188, 0.7265, 0.5172, 0.7908, 0.5314, 0.7265, 0.5314, 0.7265, 0.5292, 0.7908, 0.5314, 0.7265, 0.5292, 0.7908, 0.5172, 0.7265, 0.5271, 0.7265, 0.5292, 0.7219, 0.5292, 0.7265, 0.5271, 0.7219, 0.5292, 0.7206, 0.5271, 0.7265, 0.525, 0.7265, 0.5271, 0.7206, 0.5271, 0.7265, 0.525, 0.7206, 0.5271, 0.7202, 0.525, 0.7265, 0.523, 0.7265, 0.525, 0.7202, 0.525, 0.7265, 0.523, 0.7202, 0.525, 0.7202, 0.523, 0.7265, 0.5209, 0.7265, 0.523, 0.7202, 0.523, 0.7265, 0.5209, 0.7202, 0.523, 0.7206, 0.5209, 0.7265, 0.5188, 0.7265, 0.5209, 0.7206, 0.5209, 0.7265, 0.5188, 0.7206, 0.5209, 0.7219, 0.5188, 0.7265, 0.5188, 0.7219, 0.5188, 0.7265, 0.5172, 0.7265, 0.5314, 0.7219, 0.5292, 0.7265, 0.5292])
me_revolver.use_remesh_preserve_volume = False
me_revolver.use_remesh_preserve_attributes = False
me_revolver.use_mirror_vertex_groups = False
me_revolver.update()
arm_md5_arm = bpy.data.armatures.new('MD5_ARM')  # bones are not reproduced

# ---- objects
ob_revolver = bpy.data.objects.new('revolver', arm_md5_arm)
ob_revolver_001 = bpy.data.objects.new('revolver.001', me_revolver)

# ---- transforms, parenting, visibility, modifiers, constraints
ob_revolver.location = (0.0, 0.0, 0.0)
ob_revolver.lineart.crease_threshold = 0.0
ob_revolver_001.parent = ob_revolver
ob_revolver_001.location = (0.0, 0.0, 0.0)
ob_revolver_001.lineart.crease_threshold = 0.0
_vg = ob_revolver_001.vertex_groups.new(name='tag_weapon')
_vg = ob_revolver_001.vertex_groups.new(name='Trigger')
_vg = ob_revolver_001.vertex_groups.new(name='Hammer')
_vg = ob_revolver_001.vertex_groups.new(name='Spinner')

# ---- collection membership
col_collection_1.objects.link(ob_revolver)
col_collection_1.objects.link(ob_revolver_001)

# ---- scene / render settings (as saved in the file)
scene.frame_start = 1; scene.frame_end = 250; scene.frame_set(1)
scene.render.engine = 'BLENDER_EEVEE_NEXT'
scene.render.image_settings.color_mode = 'RGB'
scene.render.image_settings.compression = 90
scene.render.resolution_percentage = 50
scene.render.dither_intensity = 0.0
scene.render.bake_margin = 2
scene.render.bake_bias = 0.0
scene.cycles.use_denoising = False
scene.cycles.samples = 10
scene.cycles.sampling_pattern = 'TABULATED_SOBOL'
scene.cycles.light_sampling_threshold = 0.0
scene.cycles.use_adaptive_sampling = False
scene.cycles.use_light_tree = False
scene.cycles.blur_glossy = 0.0
scene.cycles.volume_bounces = 1
scene.cycles.pixel_filter_type = 'GAUSSIAN'
scene.cycles.sample_clamp_indirect = 0.0
scene.view_settings.view_transform = 'Standard'
bpy.context.view_layer.update()

# ---- added for rendering (the .blend has no active camera and no usable light): camera, sun
cam_auto = bpy.data.cameras.new('AutoCamera')
cam_auto.lens = 50.0
cam_auto.sensor_width = 36.0
cam_auto.clip_end = 1000.0
ob_auto_camera = bpy.data.objects.new('AutoCamera', cam_auto)
scene.collection.objects.link(ob_auto_camera)
ob_auto_camera.location = (1.59696, -1.9543, 2.52131)
ob_auto_camera.rotation_euler = (1.09748, -7.21219e-08, 0.694738)
scene.camera = ob_auto_camera
light_auto_sun = bpy.data.lights.new('AutoSun', 'SUN')
light_auto_sun.energy = 3.0
light_auto_sun.angle = 0.0523599
ob_auto_sun = bpy.data.objects.new('AutoSun', light_auto_sun)
scene.collection.objects.link(ob_auto_sun)
ob_auto_sun.rotation_euler = (0.872665, 0.174533, 0.523599)
bpy.context.view_layer.update()
